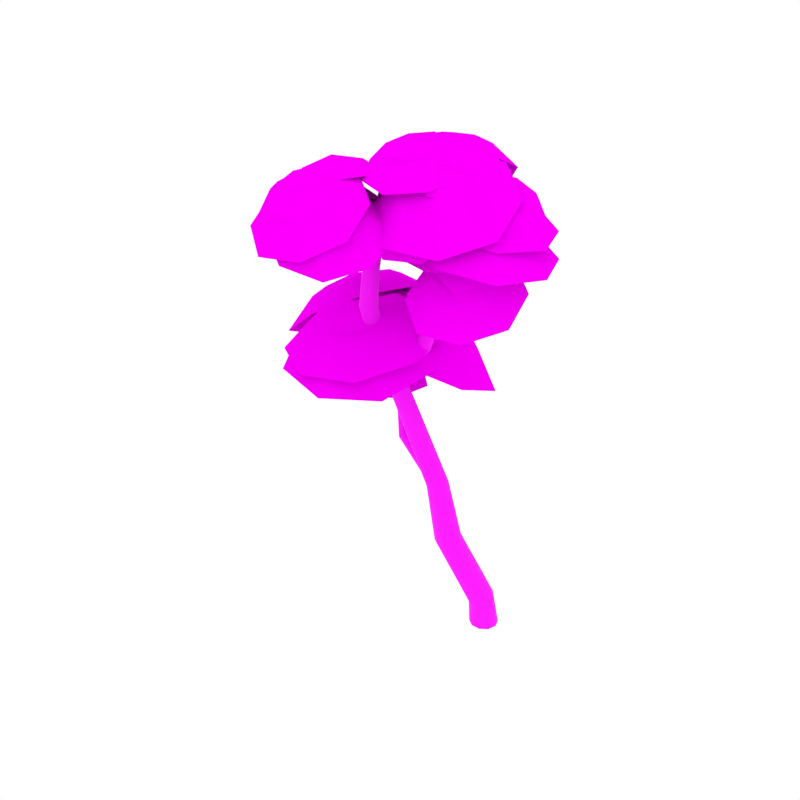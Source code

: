 # Source: Birch_9.blend  (saved by Blender 2.79.0; exported with 4.5.12 LTS)
import bpy
from mathutils import Matrix  # noqa: F401  (used for matrix-valued properties, if any)

bpy.ops.wm.read_factory_settings(use_empty=True)
scene = bpy.context.scene
scene.name = 'Scene'

# ---- collections
col_collection_1 = bpy.data.collections.new('Collection 1'); scene.collection.children.link(col_collection_1)

# ---- images (referenced by path relative to the original .blend; pixels are not part of the script)
import os
ASSET_DIR = os.environ.get("B2B_ASSET_DIR", "")  # directory of the original .blend (textures are referenced by path, not embedded)
HERE = os.path.dirname(os.path.abspath(__file__))  # packed textures are extracted next to this script under _unpacked/

def load_image(name, relpath, width, height, colorspace="sRGB"):
    """Load a texture the original file referenced (path relative to the .blend, or extracted next to this script)."""
    p = next((c for c in (os.path.join(HERE, relpath), os.path.join(ASSET_DIR, relpath)) if relpath and os.path.exists(c)), "")
    if p:
        img = bpy.data.images.load(p, check_existing=True)
        img.name = name
    else:  # same state as the original file: an image datablock whose file is absent (Cycles renders it pink)
        img = bpy.data.images.new(name, width, height)
        img.source = "FILE"
        img.filepath = "//" + (relpath or name)
    img.colorspace_settings.name = colorspace
    return img
img_bark2_png = load_image('Bark2.png', 'Bark2.png', 1024, 1024, 'sRGB')
img_birchyellow_png = load_image('birchYellow.png', 'birchYellow.png', 1024, 1024, 'sRGB')

# ---- materials (node trees are filled in below, after node groups)
mat_birch_bark = bpy.data.materials.new('Birch_Bark')
mat_birch_bark.alpha_threshold = 0.0
mat_birch_bark.roughness = 0.5
mat_birch_leaves = bpy.data.materials.new('Birch_Leaves')
mat_birch_leaves.alpha_threshold = 0.0
mat_birch_leaves.roughness = 0.5

# ---- node groups
ng_auto_smooth = bpy.data.node_groups.new('Auto Smooth', 'GeometryNodeTree')
_s = ng_auto_smooth.interface.new_socket(name='Geometry', in_out='OUTPUT', socket_type='NodeSocketGeometry')
_s = ng_auto_smooth.interface.new_socket(name='Geometry', in_out='INPUT', socket_type='NodeSocketGeometry')
_s = ng_auto_smooth.interface.new_socket(name='Angle', in_out='INPUT', socket_type='NodeSocketFloat')
_s.subtype = 'ANGLE'
_s.min_value = 0.0
_s.max_value = 3.142
ng_auto_smooth.is_modifier = True
_N = ng_auto_smooth.nodes; _L = ng_auto_smooth.links
n0 = _N.new('NodeGroupOutput'); n0.name = 'Group Output'; n0.location = (480, -100)
n1 = _N.new('NodeGroupInput'); n1.name = 'Group Input'; n1.location = (-420, -300)
n2 = _N.new('NodeGroupInput'); n2.name = 'Group Input.001'; n2.location = (-60, -100)
n3 = _N.new('GeometryNodeSetShadeSmooth'); n3.name = 'Set Shade Smooth'; n3.location = (120, -100)
n3.domain = 'EDGE'
n4 = _N.new('GeometryNodeSetShadeSmooth'); n4.name = 'Set Shade Smooth.001'; n4.location = (300, -100)
n5 = _N.new('GeometryNodeInputMeshEdgeAngle'); n5.name = 'Edge Angle'; n5.location = (-420, -220)
n6 = _N.new('GeometryNodeInputEdgeSmooth'); n6.name = 'Is Edge Smooth'; n6.location = (-60, -160)
n7 = _N.new('GeometryNodeInputShadeSmooth'); n7.name = 'Is Face Smooth'; n7.location = (-240, -340)
n8 = _N.new('FunctionNodeBooleanMath'); n8.name = 'Boolean Math'; n8.location = (-60, -220)
n9 = _N.new('FunctionNodeCompare'); n9.name = 'Compare'; n9.location = (-240, -180)
n9.operation = 'LESS_EQUAL'
_L.new(n5.outputs[0], n9.inputs[0])
_L.new(n4.outputs[0], n0.inputs[0])
_L.new(n1.outputs[1], n9.inputs[1])
_L.new(n9.outputs[0], n8.inputs[0])
_L.new(n7.outputs[0], n8.inputs[1])
_L.new(n2.outputs[0], n3.inputs[0])
_L.new(n6.outputs[0], n3.inputs[1])
_L.new(n3.outputs[0], n4.inputs[0])
_L.new(n8.outputs[0], n3.inputs[2])
n0.is_active_output = True

# ---- material node trees
mat_birch_bark.use_nodes = True; mat_birch_bark.node_tree.nodes.clear()
_N = mat_birch_bark.node_tree.nodes; _L = mat_birch_bark.node_tree.links
n0 = _N.new('ShaderNodeOutputMaterial'); n0.name = 'Material Output'; n0.location = (405, -465)
n1 = _N.new('ShaderNodeBsdfPrincipled'); n1.name = 'Principled BSDF'; n1.location = (115, -465)
n1.width = 150
n1.subsurface_method = 'BURLEY'
n1.inputs[2].default_value = 1.0
n1.inputs[3].default_value = 1.45
n1.inputs[9].default_value = (1.0, 1.0, 1.0)
n2 = _N.new('ShaderNodeTexImage'); n2.name = 'Image Texture.001'; n2.location = (-402, -432)
n2.width = 136
n2.image = img_bark2_png
_L.new(n1.outputs[0], n0.inputs[0])
_L.new(n2.outputs[0], n1.inputs[0])
n0.is_active_output = True
mat_birch_leaves.use_nodes = True; mat_birch_leaves.node_tree.nodes.clear()
_N = mat_birch_leaves.node_tree.nodes; _L = mat_birch_leaves.node_tree.links
n0 = _N.new('ShaderNodeOutputMaterial'); n0.name = 'Material Output'; n0.location = (324, 300)
n1 = _N.new('ShaderNodeMixShader'); n1.name = 'Mix Shader'; n1.location = (101, 336)
n2 = _N.new('ShaderNodeTexImage'); n2.name = 'Image Texture'; n2.location = (-371, 397)
n2.width = 140
n2.image = img_birchyellow_png
n3 = _N.new('ShaderNodeBsdfTransparent'); n3.name = 'Transparent BSDF'; n3.location = (-90, 145)
n4 = _N.new('ShaderNodeBsdfDiffuse'); n4.name = 'Diffuse BSDF'; n4.location = (-126, 351)
n4.inputs[1].default_value = 1.0
n5 = _N.new('ShaderNodeTexCoord'); n5.name = 'Texture Coordinate'; n5.location = (-629, 262)
_L.new(n2.outputs[0], n4.inputs[0])
_L.new(n1.outputs[0], n0.inputs[0])
_L.new(n2.outputs[1], n1.inputs[0])
_L.new(n3.outputs[0], n1.inputs[1])
_L.new(n4.outputs[0], n1.inputs[2])
_L.new(n5.outputs[2], n2.inputs[0])
n0.is_active_output = True

# ---- world
world_world = bpy.data.worlds.new('World'); scene.world = world_world
world_world.color = (1.0, 1.0, 1.0)
world_world.use_sun_shadow = False
world_world.sun_shadow_jitter_overblur = 0.0
world_world.cycles.sampling_method = 'NONE'
world_world.cycles.sample_map_resolution = 256

# ---- meshes
me_cylinder_023 = bpy.data.meshes.new('Cylinder.023')
me_cylinder_023.from_pydata([(0.06538, 0.0106, 0.0009725), (0.006744, 0.1631, -0.0007305), (0.02124, -0.1558, 0.003336), (-0.1141, -0.2579, 0.004808), (-0.2744, -0.2581, 0.004887), (-0.4047, -0.1687, 0.004368), (-0.4627, -0.01742, 0.003386), (-0.4202, 0.1438, 0.001712), (-0.289, 0.2475, -0.000119), (-0.1256, 0.2522, -0.001098), (-0.6532, -0.6, 3.001), (-0.7108, -0.4994, 3.046), (-0.6697, -0.7107, 2.946), (-0.7642, -0.7865, 2.915), (-0.8912, -0.7937, 2.916), (-1.001, -0.7351, 2.939), (-1.057, -0.6279, 2.976), (-1.03, -0.5125, 3.015), (-0.9363, -0.4417, 3.048), (-0.8166, -0.4397, 3.064), (-1.589, -1.337, 6.287), (-1.619, -1.249, 6.275), (-1.616, -1.428, 6.293), (-1.691, -1.487, 6.295), (-1.788, -1.489, 6.294), (-1.868, -1.432, 6.283), (-1.898, -1.34, 6.264), (-1.868, -1.248, 6.243), (-1.788, -1.191, 6.238), (-1.693, -1.193, 6.256), (-1.424, -1.151, 8.588), (-1.435, -1.116, 8.586), (-1.431, -1.182, 8.605), (-1.453, -1.198, 8.629), (-1.481, -1.193, 8.651), (-1.505, -1.168, 8.663), (-1.515, -1.133, 8.66), (-1.508, -1.103, 8.643), (-1.487, -1.087, 8.62), (-1.46, -1.092, 8.598), (-1.538, -1.204, 7.571), (-1.562, -1.134, 7.567), (-1.559, -1.275, 7.569), (-1.618, -1.319, 7.563), (-1.692, -1.319, 7.557), (-1.751, -1.277, 7.55), (-1.775, -1.208, 7.544), (-1.755, -1.137, 7.542), (-1.695, -1.091, 7.547), (-1.621, -1.091, 7.558), (-1.425, -1.28, 5.584), (-1.202, -1.111, 5.036), (-1.238, -1.018, 5.042), (-1.457, -1.183, 5.595), (-1.445, -1.373, 5.54), (-1.227, -1.206, 5.008), (-1.514, -1.426, 5.479), (-1.303, -1.262, 4.975), (-1.607, -1.418, 5.427), (-1.397, -1.261, 4.949), (-1.685, -1.35, 5.401), (-1.476, -1.205, 4.935), (-1.719, -1.25, 5.411), (-1.512, -1.113, 4.937), (-1.693, -1.153, 5.45), (-1.49, -1.017, 4.954), (-1.62, -1.1, 5.511), (-1.415, -0.9572, 4.99), (-1.53, -1.115, 5.569), (-1.318, -0.959, 5.026), (-0.464, -0.08684, 0.5109), (-0.4407, 0.05184, 0.5786), (-0.1112, -0.3, 0.5296), (-0.2609, -0.2993, 0.4833), (-0.06048, 0.05021, 0.72), (0.01374, -0.07805, 0.6807), (-0.3339, 0.1342, 0.6555), (-0.3931, -0.2201, 0.4761), (-0.001327, -0.2144, 0.6055), (-0.1905, 0.1303, 0.7105), (-0.958, -0.4918, 1.86), (-0.6056, -0.6935, 1.817), (-0.535, -0.3369, 1.962), (-0.926, -0.35, 1.905), (-0.7595, -0.6996, 1.807), (-0.4666, -0.4638, 1.918), (-0.8112, -0.2628, 1.949), (-0.8919, -0.6247, 1.823), (-0.4894, -0.6019, 1.858), (-0.664, -0.2611, 1.974), (-1.542, -1.092, 5.225), (-1.552, -1.164, 5.26), (-1.508, -1.052, 5.162), (-1.459, -1.061, 5.094), (-1.416, -1.117, 5.048), (-1.395, -1.198, 5.043), (-1.405, -1.273, 5.078), (-1.446, -1.315, 5.141), (-1.496, -1.303, 5.209), (-1.535, -1.244, 5.256), (-1.028, -0.8858, 5.719), (-1.044, -0.9603, 5.74), (-0.9745, -0.8374, 5.683), (-0.9002, -0.8343, 5.649), (-0.8341, -0.8791, 5.631), (-0.8028, -0.9547, 5.633), (-0.8182, -1.032, 5.655), (-0.8762, -1.082, 5.686), (-0.9533, -1.084, 5.719), (-1.016, -1.035, 5.741), (-0.9404, -0.7376, 6.308), (-0.9526, -0.8065, 6.316), (-0.8897, -0.6872, 6.305), (-0.8182, -0.6751, 6.31), (-0.7537, -0.7072, 6.321), (-0.7215, -0.7713, 6.334), (-0.7335, -0.8425, 6.342), (-0.7855, -0.8948, 6.34), (-0.859, -0.9055, 6.333), (-0.9229, -0.8698, 6.326), (-0.7382, -0.5317, 7.03), (-0.7498, -0.6008, 7.036), (-0.6881, -0.4806, 7.03), (-0.6171, -0.4676, 7.039), (-0.553, -0.4989, 7.054), (-0.5206, -0.5626, 7.067), (-0.5321, -0.6341, 7.074), (-0.5832, -0.687, 7.069), (-0.656, -0.6987, 7.058), (-0.7199, -0.6638, 7.047), (-0.3629, -0.2948, 7.846), (-0.3687, -0.3421, 7.87), (-0.3433, -0.2695, 7.802), (-0.3154, -0.2765, 7.755), (-0.2897, -0.3141, 7.724), (-0.2774, -0.3677, 7.72), (-0.2832, -0.4168, 7.744), (-0.307, -0.4432, 7.787), (-0.3367, -0.4347, 7.835), (-0.3587, -0.3946, 7.867), (-0.0101, -0.1514, 8.257), (-0.01326, -0.1909, 8.279), (0.001205, -0.1313, 8.217), (0.0181, -0.139, 8.174), (0.03419, -0.1723, 8.145), (0.04231, -0.2183, 8.141), (0.03919, -0.2593, 8.163), (0.02426, -0.2802, 8.203), (0.005975, -0.2711, 8.247), (-0.006929, -0.2359, 8.276), (-0.067, -0.5341, 7.221), (-0.06998, -0.5768, 7.206), (-0.07393, -0.5062, 7.256), (-0.08721, -0.5046, 7.301), (-0.1016, -0.5308, 7.338), (-0.1123, -0.5745, 7.351), (-0.1155, -0.6187, 7.336), (-0.1115, -0.6467, 7.297), (-0.09861, -0.6469, 7.251), (-0.08123, -0.6194, 7.217), (0.2371, -0.5556, 7.33), (0.2419, -0.5986, 7.317), (0.2129, -0.5267, 7.355), (0.1785, -0.5237, 7.387), (0.1474, -0.5486, 7.411), (0.1313, -0.5917, 7.418), (0.1359, -0.6362, 7.405), (0.1588, -0.6653, 7.376), (0.1936, -0.667, 7.344), (0.2263, -0.6407, 7.322), (0.6526, -0.5909, 7.552), (0.6583, -0.6275, 7.543), (0.6287, -0.5661, 7.57), (0.5956, -0.5633, 7.592), (0.5661, -0.5843, 7.608), (0.5516, -0.6208, 7.612), (0.5573, -0.6588, 7.603), (0.5805, -0.6838, 7.582), (0.6142, -0.6855, 7.559), (0.6445, -0.6633, 7.546), (-0.5352, -0.5007, 7.169), (-0.5438, -0.5429, 7.155), (-0.5278, -0.4737, 7.206), (-0.5233, -0.4735, 7.252), (-0.5232, -0.5007, 7.29), (-0.5285, -0.5448, 7.305), (-0.5374, -0.5886, 7.291), (-0.5483, -0.6155, 7.254), (-0.5537, -0.6144, 7.206), (-0.5503, -0.5859, 7.169), (-0.07393, -0.5062, 7.256), (0.2129, -0.5267, 7.355), (0.6287, -0.5661, 7.57), (-0.5278, -0.4737, 7.206), (-0.4648, -0.6826, 6.441), (-0.4737, -0.6547, 6.447), (-0.462, -0.711, 6.451), (-0.4657, -0.729, 6.476), (-0.4746, -0.7289, 6.506), (-0.4857, -0.711, 6.529), (-0.495, -0.6822, 6.536), (-0.4999, -0.6535, 6.524), (-0.4964, -0.6359, 6.498), (-0.4852, -0.6368, 6.469), (-0.2612, -0.6576, 6.503), (-0.2649, -0.629, 6.511), (-0.2704, -0.6861, 6.508), (-0.2889, -0.7037, 6.526), (-0.3096, -0.7031, 6.549), (-0.3247, -0.6844, 6.568), (-0.3287, -0.655, 6.576), (-0.3208, -0.6255, 6.569), (-0.302, -0.6081, 6.551), (-0.2798, -0.6102, 6.529), (0.02376, -0.6448, 6.633), (0.02179, -0.6206, 6.64), (0.01343, -0.6683, 6.635), (-0.005314, -0.6823, 6.646), (-0.02523, -0.681, 6.664), (-0.0388, -0.6647, 6.679), (-0.04099, -0.6398, 6.687), (-0.03144, -0.6152, 6.683), (-0.01233, -0.6014, 6.67), (0.008617, -0.6041, 6.654), (-0.7663, -0.7599, 6.409), (-0.7787, -0.7335, 6.417), (-0.7544, -0.7856, 6.421), (-0.7467, -0.8005, 6.447), (-0.7462, -0.7983, 6.478), (-0.7537, -0.7799, 6.502), (-0.7665, -0.7527, 6.509), (-0.7808, -0.7271, 6.498), (-0.789, -0.7128, 6.47), (-0.787, -0.7154, 6.439), (-1.616, -1.383, 6.846), (-1.592, -1.3, 6.845), (-1.619, -1.219, 6.837), (-1.688, -1.169, 6.822), (-1.685, -1.436, 6.845), (-1.773, -1.437, 6.841), (-1.844, -1.386, 6.831), (-1.872, -1.304, 6.819), (-1.846, -1.22, 6.807), (-1.774, -1.167, 6.808), (-2.054, -1.319, 7.57), (-2.038, -1.35, 7.578), (-2.051, -1.282, 7.573), (-2.03, -1.254, 7.587), (-2.0, -1.246, 7.608), (-1.971, -1.262, 7.626), (-1.954, -1.294, 7.635), (-1.956, -1.332, 7.629), (-1.977, -1.36, 7.614), (-2.01, -1.366, 7.595), (-2.2, -1.302, 7.785), (-2.188, -1.334, 7.798), (-2.19, -1.269, 7.774), (-2.161, -1.245, 7.77), (-2.124, -1.242, 7.776), (-2.093, -1.26, 7.788), (-2.081, -1.292, 7.802), (-2.091, -1.327, 7.811), (-2.122, -1.351, 7.814), (-2.159, -1.352, 7.81), (-2.375, -1.24, 8.116), (-2.366, -1.267, 8.129), (-2.366, -1.214, 8.103), (-2.34, -1.196, 8.095), (-2.308, -1.195, 8.097), (-2.283, -1.212, 8.106), (-2.273, -1.239, 8.119), (-2.282, -1.267, 8.131), (-2.309, -1.285, 8.138), (-2.341, -1.283, 8.138), (-1.795, -1.278, 7.296), (-1.776, -1.308, 7.301), (-1.801, -1.243, 7.306), (-1.79, -1.216, 7.331), (-1.767, -1.21, 7.36), (-1.741, -1.225, 7.382), (-1.721, -1.256, 7.388), (-1.714, -1.291, 7.376), (-1.725, -1.317, 7.349), (-1.75, -1.323, 7.322), (-1.983, -1.172, 5.837), (-1.971, -1.141, 5.825), (-1.984, -1.195, 5.866), (-1.974, -1.2, 5.901), (-1.956, -1.184, 5.93), (-1.937, -1.154, 5.94), (-1.924, -1.121, 5.928), (-1.921, -1.098, 5.898), (-1.932, -1.095, 5.861), (-1.952, -1.111, 5.834), (-2.207, -1.083, 5.93), (-2.2, -1.049, 5.92), (-2.195, -1.111, 5.95), (-2.169, -1.122, 5.974), (-2.139, -1.111, 5.993), (-2.116, -1.082, 5.998), (-2.109, -1.047, 5.988), (-2.12, -1.019, 5.965), (-2.147, -1.009, 5.94), (-2.178, -1.021, 5.924), (-2.51, -0.9571, 6.115), (-2.505, -0.9279, 6.108), (-2.497, -0.9819, 6.129), (-2.472, -0.9922, 6.145), (-2.445, -0.9835, 6.158), (-2.425, -0.9593, 6.161), (-2.42, -0.9291, 6.153), (-2.432, -0.9043, 6.137), (-2.457, -0.8947, 6.12), (-2.486, -0.9041, 6.11), (-1.637, -1.311, 5.787), (-1.621, -1.281, 5.776), (-1.649, -1.33, 5.816), (-1.651, -1.329, 5.854), (-1.644, -1.309, 5.884), (-1.629, -1.277, 5.896), (-1.612, -1.245, 5.885), (-1.598, -1.227, 5.855), (-1.595, -1.229, 5.817), (-1.605, -1.25, 5.787), (-0.9503, -0.5828, 3.326), (-0.9396, -0.6478, 3.373), (-0.9735, -0.5569, 3.251), (-1.003, -0.5816, 3.177), (-1.029, -0.6486, 3.133), (-1.038, -0.732, 3.136), (-1.027, -0.7995, 3.184), (-0.997, -0.8263, 3.259), (-0.9648, -0.799, 3.334), (-0.9455, -0.7289, 3.378), (-1.583, -0.3965, 3.664), (-1.564, -0.4645, 3.699), (-1.633, -0.3616, 3.611), (-1.697, -0.3741, 3.562), (-1.752, -0.4305, 3.537), (-1.773, -0.509, 3.545), (-1.754, -0.5795, 3.582), (-1.699, -0.6164, 3.631), (-1.632, -0.6018, 3.679), (-1.582, -0.5415, 3.707), (-1.82, -0.1901, 4.192), (-1.802, -0.2548, 4.212), (-1.874, -0.1488, 4.17), (-1.946, -0.1472, 4.158), (-2.007, -0.187, 4.161), (-2.033, -0.2531, 4.176), (-2.015, -0.3201, 4.198), (-1.958, -0.3637, 4.215), (-1.884, -0.3639, 4.225), (-1.825, -0.3201, 4.226), (-2.204, 0.07205, 4.814), (-2.186, 0.006905, 4.834), (-2.259, 0.1146, 4.796), (-2.331, 0.1177, 4.788), (-2.392, 0.07917, 4.794), (-2.419, 0.01351, 4.81), (-2.401, -0.05393, 4.831), (-2.344, -0.09878, 4.844), (-2.27, -0.1005, 4.851), (-2.21, -0.05794, 4.848), (-2.781, 0.3503, 5.488), (-2.775, 0.3079, 5.519), (-2.793, 0.3667, 5.437), (-2.808, 0.3496, 5.387), (-2.821, 0.3049, 5.357), (-2.826, 0.2499, 5.359), (-2.82, 0.2058, 5.392), (-2.804, 0.189, 5.443), (-2.787, 0.2078, 5.493), (-2.777, 0.2545, 5.522), (-3.232, 0.4893, 5.789), (-3.229, 0.4538, 5.817), (-3.236, 0.5023, 5.745), (-3.242, 0.4867, 5.701), (-3.247, 0.4479, 5.675), (-3.248, 0.4011, 5.676), (-3.246, 0.3642, 5.705), (-3.238, 0.3511, 5.75), (-3.231, 0.3682, 5.794), (-3.229, 0.4084, 5.819), (-2.896, -0.008023, 4.86), (-2.884, -0.05129, 4.853), (-2.901, 0.02495, 4.891), (-2.898, 0.03416, 4.937), (-2.889, 0.01519, 4.979), (-2.877, -0.02439, 5.001), (-2.865, -0.06914, 4.994), (-2.857, -0.102, 4.961), (-2.859, -0.11, 4.913), (-2.871, -0.08997, 4.872), (-3.212, -0.06153, 4.905), (-3.208, -0.106, 4.899), (-3.198, -0.02618, 4.931), (-3.172, -0.01408, 4.967), (-3.144, -0.03075, 5.001), (-3.125, -0.06964, 5.018), (-3.122, -0.1156, 5.012), (-3.133, -0.1513, 4.984), (-3.159, -0.1624, 4.945), (-3.189, -0.1442, 4.914), (-3.66, -0.131, 5.04), (-3.659, -0.169, 5.035), (-3.644, -0.1008, 5.058), (-3.617, -0.09032, 5.085), (-3.59, -0.1044, 5.11), (-3.572, -0.1375, 5.123), (-3.571, -0.1767, 5.119), (-3.585, -0.2074, 5.097), (-3.613, -0.2171, 5.069), (-3.642, -0.2016, 5.046), (-2.436, 0.08927, 4.902), (-2.419, 0.0474, 4.897), (-2.454, 0.1192, 4.931), (-2.469, 0.1246, 4.975), (-2.475, 0.1027, 5.017), (-2.468, 0.06219, 5.039), (-2.451, 0.01887, 5.034), (-2.428, -0.0106, 5.004), (-2.412, -0.01471, 4.959), (-2.411, 0.007984, 4.918), (-2.901, 0.02495, 4.891), (-3.198, -0.02618, 4.931), (-3.644, -0.1008, 5.058), (-2.454, 0.1192, 4.931), (-2.316, -0.1916, 4.212), (-2.312, -0.1621, 4.216), (-2.318, -0.2186, 4.227), (-2.318, -0.2324, 4.254), (-2.316, -0.2273, 4.285), (-2.313, -0.2051, 4.306), (-2.309, -0.1747, 4.311), (-2.305, -0.1473, 4.296), (-2.304, -0.1339, 4.267), (-2.308, -0.1401, 4.236), (-2.53, -0.1901, 4.227), (-2.532, -0.1606, 4.23), (-2.519, -0.216, 4.238), (-2.503, -0.2283, 4.261), (-2.488, -0.2217, 4.288), (-2.48, -0.1986, 4.306), (-2.482, -0.1681, 4.311), (-2.492, -0.1413, 4.298), (-2.508, -0.1294, 4.273), (-2.524, -0.1376, 4.248), (-2.837, -0.2045, 4.29), (-2.839, -0.1795, 4.294), (-2.824, -0.2257, 4.298), (-2.807, -0.2351, 4.316), (-2.792, -0.2286, 4.336), (-2.784, -0.2087, 4.351), (-2.787, -0.1829, 4.355), (-2.798, -0.1608, 4.346), (-2.815, -0.1517, 4.327), (-2.832, -0.1596, 4.308), (-2.008, -0.2256, 4.257), (-2.001, -0.1969, 4.262), (-2.019, -0.2512, 4.269), (-2.031, -0.2637, 4.295), (-2.039, -0.2576, 4.325), (-2.039, -0.2355, 4.346), (-2.032, -0.2059, 4.352), (-2.018, -0.1802, 4.34), (-2.006, -0.1683, 4.313), (-2.001, -0.1751, 4.283), (-1.622, -1.197, 8.102), (-0.9142, 0.7368, 7.871), (-2.097, 0.004554, 7.411), (-0.4394, -0.4651, 8.563), (-2.129, -0.7629, 7.652), (-0.9229, -1.105, 8.489), (-1.614, 0.644, 7.484), (-0.4077, 0.3024, 8.322), (-1.535, -0.0794, 8.432), (-1.662, -0.6977, 8.363), (-1.244, 0.446, 8.227), (-1.943, 0.01301, 7.955), (-0.9629, -0.2647, 8.636), (-1.962, -0.4408, 8.097), (-1.249, -0.6429, 8.592), (-1.657, 0.3911, 7.998), (-0.9442, 0.1891, 8.493), (-0.3098, -1.649, 8.476), (-1.611, -0.5371, 8.75), (-0.07058, -1.04, 8.634), (-1.017, -0.231, 8.833), (-0.9037, -1.955, 8.393), (-1.85, -1.146, 8.592), (-0.9641, -1.205, 9.051), (-0.6243, -0.7987, 9.014), (-1.302, -1.543, 8.819), (-0.5782, -1.5, 8.836), (-1.348, -0.8419, 8.997), (-0.4368, -1.139, 8.929), (-0.9965, -0.6609, 9.047), (-0.9294, -1.681, 8.786), (-1.489, -1.202, 8.904), (-0.6224, -0.1707, 8.968), (-0.8841, 0.5756, 8.534), (-1.456, -0.5074, 8.892), (-1.718, 0.2389, 8.458), (-0.9902, -0.4789, 9.012), (-1.35, 0.5471, 8.414), (-0.597, 0.2655, 8.765), (-1.743, -0.1973, 8.661), (-1.212, 0.1049, 8.86), (-0.1493, -0.4716, 8.814), (-0.5919, 0.7905, 8.08), (-1.559, -1.041, 8.685), (-2.002, 0.2211, 7.951), (-0.7713, -0.9927, 8.887), (-1.38, 0.7423, 7.877), (-0.1065, 0.2661, 8.471), (-2.045, -0.5166, 8.294), (0.2542, -1.396, 8.346), (-0.2156, -0.6483, 8.788), (-0.607, -1.861, 8.218), (-1.077, -1.114, 8.66), (-0.08837, -1.769, 8.199), (-0.7342, -0.7411, 8.807), (0.1806, -0.9348, 8.591), (-1.003, -1.575, 8.415), (-0.3904, -1.338, 8.666), (0.6672, -1.306, 7.87), (-0.1273, -0.04167, 8.618), (-0.7891, -2.093, 7.654), (-1.584, -0.8292, 8.402), (0.08789, -1.936, 7.622), (-1.004, -0.1986, 8.65), (0.5428, -0.5262, 8.285), (-1.459, -1.609, 7.987), (-0.3157, -1.072, 8.456), (-1.067, -0.9164, 8.539), (-0.4693, -1.73, 8.002), (-1.22, -1.574, 8.084), (-0.2517, -1.431, 8.214), (-1.284, -1.216, 8.327), (-0.6625, -0.8711, 8.583), (-0.8736, -1.776, 7.958), (-0.7753, -1.391, 8.419), (0.01318, -0.7462, 8.251), (-1.257, -0.4825, 8.39), (-0.2466, -1.859, 7.483), (-1.517, -1.595, 7.622), (0.1213, -1.352, 7.841), (-1.625, -0.9895, 8.032), (-0.5733, -0.4058, 8.465), (-0.9304, -1.936, 7.409), (-0.8022, -0.9515, 8.979), (-0.289, -1.362, 8.752), (-0.3742, -0.4039, 8.955), (0.1389, -0.8148, 8.729), (-0.6844, -0.6007, 9.01), (0.0211, -1.166, 8.698), (-0.6258, -1.26, 8.87), (-0.03746, -0.5067, 8.838), (-0.2957, -0.9059, 8.977), (-1.208, -0.9475, 8.79), (-0.3405, -1.642, 8.406), (-0.4846, -0.02139, 8.75), (0.3833, -0.7162, 8.366), (-1.009, -0.3542, 8.842), (0.184, -1.309, 8.314), (-0.91, -1.468, 8.606), (0.08498, -0.1953, 8.55), (-1.533, -1.722, 8.447), (-0.3877, -0.464, 8.779), (0.5699, -1.207, 7.777), (0.5572, -0.221, 7.737), (-0.4055, -1.214, 7.929), (-0.4182, -0.2274, 7.89), (0.08454, -1.395, 7.861), (0.06712, -0.0394, 7.806), (0.7463, -0.713, 7.728), (-0.5946, -0.7218, 7.938), (0.1043, -0.7098, 8.015), (0.8473, -1.563, 7.328), (0.8259, 0.1048, 7.262), (-0.8022, -1.574, 7.587), (-0.8236, 0.09401, 7.52), (0.02661, -1.881, 7.47), (-0.00284, 0.412, 7.378), (1.146, -0.7272, 7.247), (-1.122, -0.7421, 7.601), (0.2191, -0.6491, 7.694), (-0.3644, -0.1445, 7.68), (-0.2888, -1.285, 7.677), (-0.8722, -0.7807, 7.663), (0.07447, -1.062, 7.688), (-0.7276, -0.368, 7.669), (0.02248, -0.2776, 7.69), (-0.6756, -1.152, 7.666), (-0.3208, -0.6899, 7.84), (0.5832, -0.66, 7.342), (-0.4035, 0.1935, 7.318), (-0.2756, -1.736, 7.313), (-1.262, -0.8825, 7.289), (0.3387, -1.358, 7.332), (-1.018, -0.1846, 7.299), (0.2508, -0.03166, 7.336), (-0.9298, -1.511, 7.295), (-2.709, 0.6268, 6.047), (-3.677, 0.4754, 5.445), (-2.717, -0.4855, 6.34), (-3.686, -0.6369, 5.738), (-2.531, 0.099, 6.306), (-3.863, -0.1091, 5.479), (-3.191, 0.7595, 5.691), (-3.203, -0.7696, 6.094), (-3.313, 0.04189, 6.067), (-2.111, 0.9579, 5.76), (-3.748, 0.7019, 4.743), (-2.125, -0.9231, 6.256), (-3.763, -1.179, 5.238), (-1.811, 0.0654, 6.199), (-4.062, -0.2865, 4.8), (-2.927, 1.182, 5.158), (-2.946, -1.404, 5.84), (-1.247, 0.8106, 5.146), (-2.377, 0.4416, 5.559), (-0.7547, -0.2882, 5.512), (-1.885, -0.6571, 5.925), (-0.7893, 0.3304, 5.251), (-2.343, -0.1769, 5.82), (-1.905, 0.832, 5.284), (-1.227, -0.6785, 5.787), (-1.519, 0.1684, 5.747), (-1.134, 1.112, 4.401), (-3.045, 0.4877, 5.1), (-0.3004, -0.7464, 5.02), (-2.211, -1.37, 5.72), (-0.359, 0.2996, 4.58), (-2.986, -0.5583, 5.541), (-2.245, 1.148, 4.635), (-1.1, -1.407, 5.486), (-1.478, -0.6391, 5.967), (-2.626, -0.778, 6.005), (-1.354, -1.75, 5.668), (-2.502, -1.889, 5.706), (-1.201, -1.168, 5.81), (-2.779, -1.359, 5.863), (-2.075, -0.5005, 6.042), (-1.904, -2.027, 5.631), (-1.976, -1.319, 6.045), (-1.155, -0.08428, 5.588), (-3.096, -0.3192, 5.653), (-0.9444, -1.962, 5.082), (-2.886, -2.197, 5.147), (-0.6859, -0.9794, 5.323), (-3.355, -1.302, 5.412), (-2.165, 0.1502, 5.715), (-1.876, -2.432, 5.019), (-1.418, -0.7379, 6.149), (-2.552, -0.5115, 6.099), (-1.632, -1.854, 5.93), (-2.765, -1.628, 5.88), (-1.313, -1.338, 6.049), (-2.871, -1.027, 5.98), (-1.945, -0.4156, 6.165), (-2.238, -1.95, 5.864), (-2.109, -1.221, 6.226), (-0.9149, -0.3445, 5.765), (-2.832, 0.03835, 5.68), (-1.275, -2.232, 5.395), (-3.192, -1.849, 5.311), (-0.736, -1.36, 5.596), (-3.371, -0.8336, 5.48), (-1.806, 0.2006, 5.792), (-2.301, -2.394, 5.284), (-2.246, 0.09697, 4.832), (-3.124, -0.2609, 4.835), (-1.891, -0.7729, 4.957), (-2.769, -1.131, 4.96), (-1.904, -0.2709, 4.894), (-3.111, -0.7629, 4.898), (-2.752, 0.08099, 4.81), (-2.263, -1.115, 4.982), (-2.516, -0.495, 5.071), (-2.047, 0.4721, 4.393), (-3.532, -0.1332, 4.399), (-1.447, -0.9989, 4.604), (-2.931, -1.604, 4.61), (-1.469, -0.15, 4.497), (-3.509, -0.9821, 4.505), (-2.902, 0.4451, 4.356), (-2.076, -1.577, 4.647), (-1.437, -1.416, 8.036), (-1.83, -3.169, 7.451), (-0.7391, -2.397, 7.457), (-2.527, -2.187, 8.03), (-0.8398, -1.731, 7.748), (-2.141, -1.578, 8.164), (-1.126, -3.006, 7.323), (-2.427, -2.854, 7.739), (-1.511, -2.468, 8.188), (-1.433, -1.896, 8.224), (-1.665, -2.932, 7.878), (-1.02, -2.476, 7.882), (-2.078, -2.352, 8.22), (-1.08, -2.082, 8.054), (-1.849, -1.992, 8.3), (-1.249, -2.836, 7.802), (-2.018, -2.746, 8.049), (-2.712, -1.114, 8.034), (-1.57, -2.088, 8.527), (-2.913, -1.694, 8.044), (-2.082, -2.403, 8.402), (-2.2, -0.7999, 8.158), (-1.369, -1.508, 8.517), (-2.266, -1.551, 8.67), (-2.518, -1.93, 8.504), (-1.938, -1.203, 8.597), (-2.566, -1.279, 8.404), (-1.89, -1.855, 8.696), (-2.684, -1.622, 8.41), (-2.193, -2.041, 8.622), (-2.263, -1.093, 8.478), (-1.771, -1.512, 8.69), (-2.456, -2.492, 8.403), (-2.05, -3.102, 8.029), (-1.74, -2.139, 8.604), (-1.334, -2.75, 8.23), (-2.174, -2.201, 8.573), (-1.616, -3.04, 8.06), (-2.387, -2.863, 8.178), (-1.403, -2.378, 8.455), (-1.893, -2.7, 8.448), (-2.848, -2.225, 8.166), (-2.161, -3.257, 7.535), (-1.638, -1.628, 8.506), (-0.9516, -2.661, 7.875), (-2.371, -1.733, 8.454), (-1.428, -3.152, 7.587), (-2.731, -2.853, 7.787), (-1.068, -2.033, 8.254), (-3.144, -1.355, 7.738), (-2.797, -2.059, 8.179), (-2.401, -0.8785, 7.915), (-2.055, -1.582, 8.356), (-2.838, -0.9848, 7.744), (-2.361, -1.953, 8.35), (-3.11, -1.796, 7.925), (-2.089, -1.141, 8.168), (-2.669, -1.414, 8.19), (-3.365, -1.4, 7.204), (-2.778, -2.591, 7.949), (-2.109, -0.5946, 7.503), (-1.522, -1.785, 8.248), (-2.847, -0.7745, 7.214), (-2.04, -2.411, 8.238), (-3.307, -2.147, 7.52), (-1.58, -1.039, 7.931), (-2.655, -1.633, 7.962), (-2.014, -1.747, 8.229), (-2.451, -0.9782, 7.678), (-1.81, -1.093, 7.944), (-2.673, -1.284, 7.77), (-1.792, -1.441, 8.137), (-2.373, -1.813, 8.149), (-2.093, -0.9128, 7.758), (-2.272, -1.318, 8.09), (-2.857, -1.919, 7.662), (-1.774, -2.112, 8.113), (-2.513, -0.812, 7.18), (-1.429, -1.006, 7.631), (-2.888, -1.329, 7.337), (-1.398, -1.595, 7.956), (-2.38, -2.223, 7.977), (-1.907, -0.7014, 7.316), (-2.366, -1.78, 8.538), (-2.782, -1.407, 8.238), (-2.686, -2.292, 8.344), (-3.102, -1.919, 8.045), (-2.448, -2.106, 8.497), (-3.02, -1.593, 8.085), (-2.514, -1.497, 8.424), (-2.954, -2.201, 8.158), (-2.801, -1.845, 8.389), (-1.963, -1.742, 8.488), (-2.666, -1.111, 7.981), (-2.503, -2.608, 8.161), (-3.206, -1.977, 7.654), (-2.101, -2.293, 8.42), (-3.068, -1.426, 7.723), (-2.213, -1.264, 8.296), (-2.956, -2.455, 7.846), (-1.651, -0.9866, 8.359), (-2.631, -2.216, 8.202), (0.6264, -0.9248, 7.938), (-0.686, -0.1755, 7.818), (0.7235, -0.3536, 7.833), (-0.2312, 0.1914, 7.746), (0.1716, -1.292, 8.011), (-0.7831, -0.7467, 7.923), (-0.02505, -0.4794, 8.268), (0.1978, -0.1199, 8.076), (-0.2508, -0.8825, 8.22), (0.3615, -0.7227, 8.183), (-0.4145, -0.2797, 8.112), (0.4189, -0.385, 8.121), (-0.1456, -0.06268, 8.069), (0.09258, -0.9397, 8.226), (-0.4719, -0.6174, 8.174), (0.6921, -0.6071, 8.071), (0.1505, 0.05703, 8.176), (0.03658, -1.159, 8.178), (-0.505, -0.4946, 8.283), (0.4658, -1.007, 8.104), (-0.2788, -0.09435, 8.249), (0.5442, -0.1717, 8.103), (-0.3571, -0.93, 8.25), (0.1215, -0.5532, 8.336), (1.043, -0.6405, 7.64), (0.1271, 0.4826, 7.818), (-0.06563, -1.573, 7.821), (-0.9816, -0.4503, 7.999), (0.6603, -1.317, 7.697), (-0.5989, 0.2266, 7.942), (0.7928, 0.09583, 7.695), (-0.7313, -1.187, 7.944), (-0.3056, -0.207, 8.465), (0.2103, -0.524, 8.408), (-0.03149, 0.2818, 8.229), (0.4844, -0.03514, 8.172), (-0.2652, 0.09677, 8.358), (0.444, -0.3389, 8.279), (-0.09898, -0.4571, 8.481), (0.2778, 0.2149, 8.156), (0.121, -0.08846, 8.423), (-0.6496, -0.3397, 8.333), (0.2228, -0.8757, 8.236), (-0.1861, 0.4869, 7.933), (0.6863, -0.04906, 7.836), (-0.5813, 0.174, 8.151), (0.6181, -0.5628, 8.018), (-0.3002, -0.7626, 8.359), (0.337, 0.3738, 7.81), (-0.4091, -1.195, 8.0), (0.3495, 0.09466, 7.756), (-3.691, 0.151, 5.123), (-3.03, -0.6173, 5.668), (-2.937, 0.981, 5.38), (-2.277, 0.2126, 5.925), (-3.437, 0.7099, 5.149), (-2.53, -0.3463, 5.898), (-3.502, -0.3887, 5.347), (-2.465, 0.7523, 5.7), (-3.089, 0.221, 5.707), (-3.942, 0.0416, 4.435), (-2.826, -1.258, 5.356), (-2.667, 1.445, 4.869), (-1.551, 0.1458, 5.79), (-3.514, 0.9868, 4.479), (-1.979, -0.7995, 5.746), (-3.623, -0.8711, 4.814), (-1.87, 1.058, 5.411), (-1.058, -1.086, 6.716), (-0.4739, 0.51, 6.526), (-1.45, -0.09422, 6.146), (-0.08218, -0.4818, 7.096), (-1.476, -0.7275, 6.345), (-0.4812, -1.009, 7.036), (-1.051, 0.4334, 6.206), (-0.05607, 0.1515, 6.898), (-0.9864, -0.1635, 6.989), (-1.091, -0.6737, 6.932), (-0.7458, 0.27, 6.82), (-1.323, -0.08724, 6.595), (-0.5141, -0.3164, 7.157), (-1.338, -0.4617, 6.712), (-0.7501, -0.6284, 7.121), (-1.087, 0.2248, 6.63), (-0.4987, 0.05806, 7.039), (-0.2332, -0.2388, 7.431), (-0.4491, 0.3769, 7.073), (-0.9211, -0.5166, 7.368), (-1.137, 0.09914, 7.01), (-0.5367, -0.4931, 7.467), (-0.8335, 0.3534, 6.974), (-0.2123, 0.1211, 7.264), (-1.158, -0.2608, 7.177), (-0.7198, -0.01138, 7.342), (0.1571, -0.4871, 7.304), (-0.208, 0.5543, 6.698), (-1.006, -0.9569, 7.198), (-1.371, 0.08449, 6.592), (-0.3561, -0.9171, 7.365), (-0.8581, 0.5145, 6.531), (0.1925, 0.1216, 7.021), (-1.407, -0.5242, 6.875), (0.4901, -1.25, 6.918), (0.1024, -0.6329, 7.282), (-0.2205, -1.634, 6.812), (-0.6081, -1.017, 7.177), (0.2074, -1.557, 6.797), (-0.3255, -0.7095, 7.298), (0.4294, -0.8693, 7.12), (-0.5474, -1.398, 6.975), (-0.0418, -1.202, 7.182), (0.8309, -1.175, 6.525), (0.1753, -0.1324, 7.142), (-0.3708, -1.825, 6.347), (-1.026, -0.7821, 6.964), (0.3529, -1.696, 6.321), (-0.5483, -0.2618, 7.168), (0.7282, -0.5321, 6.867), (-0.9237, -1.425, 6.622), (-0.3816, -0.8831, 7.44), (0.04186, -1.222, 7.253), (-0.02844, -0.4312, 7.421), (0.395, -0.7703, 7.234), (-0.2843, -0.5936, 7.466), (0.2978, -1.06, 7.208), (-0.236, -1.137, 7.35), (0.2494, -0.5161, 7.323), (0.03639, -0.8455, 7.438), (-0.7167, -0.8797, 7.284), (-0.000582, -1.453, 6.967), (-0.1195, -0.1156, 7.251), (0.5966, -0.6889, 6.934), (-0.5522, -0.3903, 7.327), (0.4322, -1.178, 6.892), (-0.4705, -1.31, 7.132), (0.3505, -0.2591, 7.087)], [], [(83, 80, 16, 17), (60, 58, 24, 25), (84, 81, 13, 14), (85, 82, 11, 10), (86, 83, 17, 18), (87, 84, 14, 15), (88, 85, 10, 12), (89, 86, 18, 19), (80, 87, 15, 16), (81, 88, 12, 13), (82, 89, 19, 11), (12, 10, 51, 55), (54, 50, 20, 22), (68, 66, 28, 29), (62, 60, 25, 26), (53, 68, 29, 21), (64, 62, 26, 27), (58, 56, 23, 24), (56, 54, 22, 23), (66, 64, 27, 28), (47, 46, 36, 37), (18, 17, 65, 67), (15, 14, 59, 61), (50, 53, 21, 20), (19, 18, 67, 69), (16, 15, 61, 63), (13, 12, 55, 57), (11, 19, 69, 52), (17, 16, 63, 65), (14, 13, 57, 59), (235, 236, 41, 40), (48, 47, 37, 38), (45, 44, 34, 35), (44, 43, 33, 34), (49, 48, 38, 39), (46, 45, 35, 36), (43, 42, 32, 33), (41, 49, 39, 31), (30, 31, 39, 38, 37, 36, 35, 34, 33, 32), (237, 243, 48, 49), (241, 240, 45, 46), (238, 234, 42, 43), (236, 237, 49, 41), (242, 241, 46, 47), (239, 238, 43, 44), (234, 235, 40, 42), (243, 242, 47, 48), (240, 239, 44, 45), (42, 40, 30, 32), (51, 52, 53, 50), (55, 51, 50, 54), (57, 55, 54, 56), (59, 57, 56, 58), (61, 59, 58, 60), (63, 61, 60, 62), (65, 63, 62, 64), (67, 65, 64, 66), (69, 67, 66, 68), (52, 69, 68, 53), (10, 11, 52, 51), (1, 9, 79, 74), (3, 2, 78, 72), (6, 5, 77, 70), (9, 8, 76, 79), (2, 0, 75, 78), (5, 4, 73, 77), (8, 7, 71, 76), (0, 1, 74, 75), (4, 3, 72, 73), (7, 6, 70, 71), (74, 79, 89, 82), (72, 78, 88, 81), (70, 77, 87, 80), (79, 76, 86, 89), (78, 75, 85, 88), (77, 73, 84, 87), (76, 71, 83, 86), (75, 74, 82, 85), (73, 72, 81, 84), (71, 70, 80, 83), (94, 93, 103, 104), (90, 91, 101, 100), (98, 97, 107, 108), (95, 94, 104, 105), (92, 90, 100, 102), (99, 98, 108, 109), (96, 95, 105, 106), (93, 92, 102, 103), (91, 99, 109, 101), (97, 96, 106, 107), (100, 101, 111, 110), (108, 107, 117, 118), (105, 104, 114, 115), (102, 100, 110, 112), (109, 108, 118, 119), (106, 105, 115, 116), (103, 102, 112, 113), (101, 109, 119, 111), (107, 106, 116, 117), (104, 103, 113, 114), (118, 117, 127, 128), (115, 114, 124, 125), (112, 110, 120, 122), (119, 118, 128, 129), (116, 115, 125, 126), (113, 112, 122, 123), (111, 119, 129, 121), (117, 116, 126, 127), (114, 113, 123, 124), (110, 111, 121, 120), (125, 124, 134, 135), (122, 120, 130, 132), (129, 128, 138, 139), (126, 125, 135, 136), (123, 122, 132, 133), (121, 129, 139, 131), (127, 126, 136, 137), (124, 123, 133, 134), (120, 121, 131, 130), (128, 127, 137, 138), (132, 130, 140, 142), (139, 138, 148, 149), (136, 135, 145, 146), (133, 132, 142, 143), (131, 139, 149, 141), (137, 136, 146, 147), (134, 133, 143, 144), (130, 131, 141, 140), (138, 137, 147, 148), (135, 134, 144, 145), (155, 165, 164, 154), (152, 162, 160, 150), (159, 169, 168, 158), (156, 166, 165, 155), (153, 163, 162, 152), (151, 161, 169, 159), (157, 167, 166, 156), (154, 164, 163, 153), (150, 160, 161, 151), (158, 168, 167, 157), (162, 172, 170, 160), (169, 179, 178, 168), (166, 176, 175, 165), (163, 173, 172, 162), (161, 171, 179, 169), (167, 177, 176, 166), (164, 174, 173, 163), (160, 170, 171, 161), (168, 178, 177, 167), (165, 175, 174, 164), (153, 152, 182, 183), (151, 159, 189, 181), (157, 156, 186, 187), (154, 153, 183, 184), (150, 151, 181, 180), (158, 157, 187, 188), (155, 154, 184, 185), (152, 150, 180, 182), (159, 158, 188, 189), (156, 155, 185, 186), (171, 170, 172, 173, 174, 175, 176, 177, 178, 179), (141, 149, 148, 147, 146, 145, 144, 143, 142, 140), (41, 31, 30, 40), (152, 182, 193, 190), (162, 172, 192, 191), (152, 162, 191, 190), (199, 198, 208, 209), (196, 194, 204, 206), (203, 202, 212, 213), (200, 199, 209, 210), (197, 196, 206, 207), (195, 203, 213, 205), (201, 200, 210, 211), (198, 197, 207, 208), (194, 195, 205, 204), (202, 201, 211, 212), (206, 204, 214, 216), (213, 212, 222, 223), (210, 209, 219, 220), (207, 206, 216, 217), (205, 213, 223, 215), (211, 210, 220, 221), (208, 207, 217, 218), (204, 205, 215, 214), (212, 211, 221, 222), (209, 208, 218, 219), (197, 227, 226, 196), (195, 225, 233, 203), (201, 231, 230, 200), (198, 228, 227, 197), (194, 224, 225, 195), (202, 232, 231, 201), (199, 229, 228, 198), (196, 226, 224, 194), (203, 233, 232, 202), (200, 230, 229, 199), (215, 223, 222, 221, 220, 219, 218, 217, 216, 214), (25, 24, 239, 240), (28, 27, 242, 243), (22, 20, 235, 234), (24, 23, 238, 239), (27, 26, 241, 242), (21, 29, 237, 236), (23, 22, 234, 238), (26, 25, 240, 241), (29, 28, 243, 237), (20, 21, 236, 235), (249, 248, 258, 259), (246, 244, 254, 256), (253, 252, 262, 263), (250, 249, 259, 260), (247, 246, 256, 257), (245, 253, 263, 255), (251, 250, 260, 261), (248, 247, 257, 258), (244, 245, 255, 254), (252, 251, 261, 262), (256, 254, 264, 266), (263, 262, 272, 273), (260, 259, 269, 270), (257, 256, 266, 267), (255, 263, 273, 265), (261, 260, 270, 271), (258, 257, 267, 268), (254, 255, 265, 264), (262, 261, 271, 272), (259, 258, 268, 269), (247, 277, 276, 246), (245, 275, 283, 253), (251, 281, 280, 250), (248, 278, 277, 247), (244, 274, 275, 245), (252, 282, 281, 251), (249, 279, 278, 248), (246, 276, 274, 244), (253, 283, 282, 252), (250, 280, 279, 249), (265, 273, 272, 271, 270, 269, 268, 267, 266, 264), (289, 299, 298, 288), (286, 296, 294, 284), (293, 303, 302, 292), (290, 300, 299, 289), (287, 297, 296, 286), (285, 295, 303, 293), (291, 301, 300, 290), (288, 298, 297, 287), (284, 294, 295, 285), (292, 302, 301, 291), (296, 306, 304, 294), (303, 313, 312, 302), (300, 310, 309, 299), (297, 307, 306, 296), (295, 305, 313, 303), (301, 311, 310, 300), (298, 308, 307, 297), (294, 304, 305, 295), (302, 312, 311, 301), (299, 309, 308, 298), (287, 286, 316, 317), (285, 293, 323, 315), (291, 290, 320, 321), (288, 287, 317, 318), (284, 285, 315, 314), (292, 291, 321, 322), (289, 288, 318, 319), (286, 284, 314, 316), (293, 292, 322, 323), (290, 289, 319, 320), (305, 304, 306, 307, 308, 309, 310, 311, 312, 313), (328, 338, 337, 327), (324, 334, 335, 325), (332, 342, 341, 331), (329, 339, 338, 328), (326, 336, 334, 324), (333, 343, 342, 332), (330, 340, 339, 329), (327, 337, 336, 326), (325, 335, 343, 333), (331, 341, 340, 330), (334, 344, 345, 335), (342, 352, 351, 341), (339, 349, 348, 338), (336, 346, 344, 334), (343, 353, 352, 342), (340, 350, 349, 339), (337, 347, 346, 336), (335, 345, 353, 343), (341, 351, 350, 340), (338, 348, 347, 337), (352, 362, 361, 351), (349, 359, 358, 348), (346, 356, 354, 344), (353, 363, 362, 352), (350, 360, 359, 349), (347, 357, 356, 346), (345, 355, 363, 353), (351, 361, 360, 350), (348, 358, 357, 347), (344, 354, 355, 345), (359, 369, 368, 358), (356, 366, 364, 354), (363, 373, 372, 362), (360, 370, 369, 359), (357, 367, 366, 356), (355, 365, 373, 363), (361, 371, 370, 360), (358, 368, 367, 357), (354, 364, 365, 355), (362, 372, 371, 361), (366, 376, 374, 364), (373, 383, 382, 372), (370, 380, 379, 369), (367, 377, 376, 366), (365, 375, 383, 373), (371, 381, 380, 370), (368, 378, 377, 367), (364, 374, 375, 365), (372, 382, 381, 371), (369, 379, 378, 368), (389, 388, 398, 399), (386, 384, 394, 396), (393, 392, 402, 403), (390, 389, 399, 400), (387, 386, 396, 397), (385, 393, 403, 395), (391, 390, 400, 401), (388, 387, 397, 398), (384, 385, 395, 394), (392, 391, 401, 402), (396, 394, 404, 406), (403, 402, 412, 413), (400, 399, 409, 410), (397, 396, 406, 407), (395, 403, 413, 405), (401, 400, 410, 411), (398, 397, 407, 408), (394, 395, 405, 404), (402, 401, 411, 412), (399, 398, 408, 409), (387, 417, 416, 386), (385, 415, 423, 393), (391, 421, 420, 390), (388, 418, 417, 387), (384, 414, 415, 385), (392, 422, 421, 391), (389, 419, 418, 388), (386, 416, 414, 384), (393, 423, 422, 392), (390, 420, 419, 389), (405, 413, 412, 411, 410, 409, 408, 407, 406, 404), (375, 374, 376, 377, 378, 379, 380, 381, 382, 383), (386, 416, 427, 424), (396, 425, 426, 406), (386, 424, 425, 396), (433, 443, 442, 432), (430, 440, 438, 428), (437, 447, 446, 436), (434, 444, 443, 433), (431, 441, 440, 430), (429, 439, 447, 437), (435, 445, 444, 434), (432, 442, 441, 431), (428, 438, 439, 429), (436, 446, 445, 435), (440, 450, 448, 438), (447, 457, 456, 446), (444, 454, 453, 443), (441, 451, 450, 440), (439, 449, 457, 447), (445, 455, 454, 444), (442, 452, 451, 441), (438, 448, 449, 439), (446, 456, 455, 445), (443, 453, 452, 442), (431, 430, 460, 461), (429, 437, 467, 459), (435, 434, 464, 465), (432, 431, 461, 462), (428, 429, 459, 458), (436, 435, 465, 466), (433, 432, 462, 463), (430, 428, 458, 460), (437, 436, 466, 467), (434, 433, 463, 464), (449, 448, 450, 451, 452, 453, 454, 455, 456, 457), (478, 483, 479, 476), (482, 477, 468, 473), (479, 483, 474, 470), (480, 482, 473, 471), (484, 478, 476, 480), (476, 479, 481, 477), (483, 478, 469, 474), (477, 481, 472, 468), (481, 479, 470, 472), (484, 480, 471, 475), (478, 484, 475, 469), (480, 476, 477, 482), (493, 498, 494, 491), (496, 494, 485, 487), (495, 497, 488, 486), (499, 493, 491, 495), (495, 491, 492, 497), (491, 494, 496, 492), (508, 505, 503, 507), (506, 501, 505, 508), (500, 506, 508, 504), (504, 508, 507, 502), (504, 502, 511, 513), (503, 505, 514, 512), (500, 504, 513, 509), (506, 500, 509, 515), (505, 501, 510, 514), (502, 507, 516, 511), (501, 506, 515, 510), (507, 503, 512, 516), (525, 522, 520, 524), (523, 518, 522, 525), (517, 523, 525, 521), (521, 525, 524, 519), (521, 519, 528, 530), (520, 522, 531, 529), (517, 521, 530, 526), (523, 517, 526, 532), (522, 518, 527, 531), (519, 524, 533, 528), (518, 523, 532, 527), (524, 520, 529, 533), (542, 539, 537, 541), (540, 535, 539, 542), (534, 540, 542, 538), (538, 542, 541, 536), (538, 536, 545, 547), (537, 539, 548, 546), (534, 538, 547, 543), (540, 534, 543, 549), (539, 535, 544, 548), (536, 541, 550, 545), (535, 540, 549, 544), (541, 537, 546, 550), (559, 556, 554, 558), (557, 552, 556, 559), (551, 557, 559, 555), (555, 559, 558, 553), (555, 553, 562, 564), (554, 556, 565, 563), (551, 555, 564, 560), (557, 551, 560, 566), (556, 552, 561, 565), (553, 558, 567, 562), (552, 557, 566, 561), (558, 554, 563, 567), (499, 495, 486, 490), (493, 499, 490, 568), (494, 498, 489, 485), (497, 492, 569, 488), (498, 493, 568, 489), (492, 496, 487, 569), (578, 575, 573, 577), (576, 571, 575, 578), (570, 576, 578, 574), (574, 578, 577, 572), (574, 572, 581, 583), (573, 575, 584, 582), (570, 574, 583, 579), (576, 570, 579, 585), (575, 571, 580, 584), (572, 577, 586, 581), (571, 576, 585, 580), (577, 573, 582, 586), (595, 592, 590, 594), (593, 588, 592, 595), (587, 593, 595, 591), (591, 595, 594, 589), (591, 589, 598, 600), (590, 592, 601, 599), (587, 591, 600, 596), (593, 587, 596, 602), (592, 588, 597, 601), (589, 594, 603, 598), (588, 593, 602, 597), (594, 590, 599, 603), (612, 609, 607, 611), (610, 605, 609, 612), (604, 610, 612, 608), (608, 612, 611, 606), (608, 606, 615, 617), (607, 609, 618, 616), (604, 608, 617, 613), (610, 604, 613, 619), (609, 605, 614, 618), (606, 611, 620, 615), (605, 610, 619, 614), (611, 607, 616, 620), (629, 626, 624, 628), (627, 622, 626, 629), (621, 627, 629, 625), (625, 629, 628, 623), (625, 623, 632, 634), (624, 626, 635, 633), (621, 625, 634, 630), (627, 621, 630, 636), (626, 622, 631, 635), (623, 628, 637, 632), (622, 627, 636, 631), (628, 624, 633, 637), (646, 643, 641, 645), (644, 639, 643, 646), (638, 644, 646, 642), (642, 646, 645, 640), (642, 640, 649, 651), (641, 643, 652, 650), (638, 642, 651, 647), (644, 638, 647, 653), (643, 639, 648, 652), (640, 645, 654, 649), (639, 644, 653, 648), (645, 641, 650, 654), (663, 660, 658, 662), (661, 656, 660, 663), (655, 661, 663, 659), (659, 663, 662, 657), (659, 657, 666, 668), (658, 660, 669, 667), (655, 659, 668, 664), (661, 655, 664, 670), (660, 656, 665, 669), (657, 662, 671, 666), (656, 661, 670, 665), (662, 658, 667, 671), (680, 677, 675, 679), (678, 673, 677, 680), (672, 678, 680, 676), (676, 680, 679, 674), (676, 674, 683, 685), (675, 677, 686, 684), (672, 676, 685, 681), (678, 672, 681, 687), (677, 673, 682, 686), (674, 679, 688, 683), (673, 678, 687, 682), (679, 675, 684, 688), (699, 704, 700, 697), (703, 698, 689, 694), (700, 704, 695, 691), (701, 703, 694, 692), (705, 699, 697, 701), (697, 700, 702, 698), (704, 699, 690, 695), (698, 702, 693, 689), (702, 700, 691, 693), (705, 701, 692, 696), (699, 705, 696, 690), (701, 697, 698, 703), (714, 719, 715, 712), (717, 715, 706, 708), (716, 718, 709, 707), (720, 714, 712, 716), (716, 712, 713, 718), (712, 715, 717, 713), (729, 726, 724, 728), (727, 722, 726, 729), (721, 727, 729, 725), (725, 729, 728, 723), (725, 723, 732, 734), (724, 726, 735, 733), (721, 725, 734, 730), (727, 721, 730, 736), (726, 722, 731, 735), (723, 728, 737, 732), (722, 727, 736, 731), (728, 724, 733, 737), (746, 743, 741, 745), (744, 739, 743, 746), (738, 744, 746, 742), (742, 746, 745, 740), (742, 740, 749, 751), (741, 743, 752, 750), (738, 742, 751, 747), (744, 738, 747, 753), (743, 739, 748, 752), (740, 745, 754, 749), (739, 744, 753, 748), (745, 741, 750, 754), (763, 760, 758, 762), (761, 756, 760, 763), (755, 761, 763, 759), (759, 763, 762, 757), (759, 757, 766, 768), (758, 760, 769, 767), (755, 759, 768, 764), (761, 755, 764, 770), (760, 756, 765, 769), (757, 762, 771, 766), (756, 761, 770, 765), (762, 758, 767, 771), (780, 777, 775, 779), (778, 773, 777, 780), (772, 778, 780, 776), (776, 780, 779, 774), (776, 774, 783, 785), (775, 777, 786, 784), (772, 776, 785, 781), (778, 772, 781, 787), (777, 773, 782, 786), (774, 779, 788, 783), (773, 778, 787, 782), (779, 775, 784, 788), (720, 716, 707, 711), (714, 720, 711, 789), (715, 719, 710, 706), (718, 713, 790, 709), (719, 714, 789, 710), (713, 717, 708, 790), (799, 804, 800, 797), (802, 800, 791, 793), (801, 803, 794, 792), (805, 799, 797, 801), (801, 797, 798, 803), (797, 800, 802, 798), (814, 811, 809, 813), (812, 807, 811, 814), (806, 812, 814, 810), (810, 814, 813, 808), (810, 808, 817, 819), (809, 811, 820, 818), (806, 810, 819, 815), (812, 806, 815, 821), (811, 807, 816, 820), (808, 813, 822, 817), (807, 812, 821, 816), (813, 809, 818, 822), (831, 828, 826, 830), (829, 824, 828, 831), (823, 829, 831, 827), (827, 831, 830, 825), (827, 825, 834, 836), (826, 828, 837, 835), (823, 827, 836, 832), (829, 823, 832, 838), (828, 824, 833, 837), (825, 830, 839, 834), (824, 829, 838, 833), (830, 826, 835, 839), (805, 801, 792, 796), (799, 805, 796, 840), (800, 804, 795, 791), (803, 798, 841, 794), (804, 799, 840, 795), (798, 802, 793, 841), (850, 847, 845, 849), (848, 843, 847, 850), (842, 848, 850, 846), (846, 850, 849, 844), (846, 844, 853, 855), (845, 847, 856, 854), (842, 846, 855, 851), (848, 842, 851, 857), (847, 843, 852, 856), (844, 849, 858, 853), (843, 848, 857, 852), (849, 845, 854, 858), (869, 874, 870, 867), (873, 868, 859, 864), (870, 874, 865, 861), (871, 873, 864, 862), (875, 869, 867, 871), (867, 870, 872, 868), (874, 869, 860, 865), (868, 872, 863, 859), (872, 870, 861, 863), (875, 871, 862, 866), (869, 875, 866, 860), (871, 867, 868, 873), (884, 881, 879, 883), (882, 877, 881, 884), (876, 882, 884, 880), (880, 884, 883, 878), (880, 878, 887, 889), (879, 881, 890, 888), (876, 880, 889, 885), (882, 876, 885, 891), (881, 877, 886, 890), (878, 883, 892, 887), (877, 882, 891, 886), (883, 879, 888, 892), (901, 898, 896, 900), (899, 894, 898, 901), (893, 899, 901, 897), (897, 901, 900, 895), (897, 895, 904, 906), (896, 898, 907, 905), (893, 897, 906, 902), (899, 893, 902, 908), (898, 894, 903, 907), (895, 900, 909, 904), (894, 899, 908, 903), (900, 896, 905, 909), (918, 915, 913, 917), (916, 911, 915, 918), (910, 916, 918, 914), (914, 918, 917, 912), (914, 912, 921, 923), (913, 915, 924, 922), (910, 914, 923, 919), (916, 910, 919, 925), (915, 911, 920, 924), (912, 917, 926, 921), (911, 916, 925, 920), (917, 913, 922, 926)])
me_cylinder_023.polygons.foreach_set('use_smooth', [True] * 709)
me_cylinder_023.polygons.foreach_set('material_index', [0, 0, 0, 0, 0, 0, 0, 0, 0, 0, 0, 0, 0, 0, 0, 0, 0, 0, 0, 0, 0, 0, 0, 0, 0, 0, 0, 0, 0, 0, 0, 0, 0, 0, 0, 0, 0, 0, 0, 0, 0, 0, 0, 0, 0, 0, 0, 0, 0, 0, 0, 0, 0, 0, 0, 0, 0, 0, 0, 0, 0, 0, 0, 0, 0, 0, 0, 0, 0, 0, 0, 0, 0, 0, 0, 0, 0, 0, 0, 0, 0, 0, 0, 0, 0, 0, 0, 0, 0, 0, 0, 0, 0, 0, 0, 0, 0, 0, 0, 0, 0, 0, 0, 0, 0, 0, 0, 0, 0, 0, 0, 0, 0, 0, 0, 0, 0, 0, 0, 0, 0, 0, 0, 0, 0, 0, 0, 0, 0, 0, 0, 0, 0, 0, 0, 0, 0, 0, 0, 0, 0, 0, 0, 0, 0, 0, 0, 0, 0, 0, 0, 0, 0, 0, 0, 0, 0, 0, 0, 0, 0, 0, 0, 0, 0, 0, 0, 0, 0, 0, 0, 0, 0, 0, 0, 0, 0, 0, 0, 0, 0, 0, 0, 0, 0, 0, 0, 0, 0, 0, 0, 0, 0, 0, 0, 0, 0, 0, 0, 0, 0, 0, 0, 0, 0, 0, 0, 0, 0, 0, 0, 0, 0, 0, 0, 0, 0, 0, 0, 0, 0, 0, 0, 0, 0, 0, 0, 0, 0, 0, 0, 0, 0, 0, 0, 0, 0, 0, 0, 0, 0, 0, 0, 0, 0, 0, 0, 0, 0, 0, 0, 0, 0, 0, 0, 0, 0, 0, 0, 0, 0, 0, 0, 0, 0, 0, 0, 0, 0, 0, 0, 0, 0, 0, 0, 0, 0, 0, 0, 0, 0, 0, 0, 0, 0, 0, 0, 0, 0, 0, 0, 0, 0, 0, 0, 0, 0, 0, 0, 0, 0, 0, 0, 0, 0, 0, 0, 0, 0, 0, 0, 0, 0, 0, 0, 0, 0, 0, 0, 0, 0, 0, 0, 0, 0, 0, 0, 0, 0, 0, 0, 0, 0, 0, 0, 0, 0, 0, 0, 0, 0, 0, 0, 0, 0, 0, 0, 0, 0, 0, 0, 0, 0, 0, 0, 0, 0, 0, 0, 0, 0, 0, 0, 0, 0, 0, 0, 0, 0, 0, 0, 0, 0, 0, 0, 0, 0, 0, 0, 0, 0, 0, 0, 0, 0, 1, 1, 1, 1, 1, 1, 1, 1, 1, 1, 1, 1, 1, 1, 1, 1, 1, 1, 1, 1, 1, 1, 1, 1, 1, 1, 1, 1, 1, 1, 1, 1, 1, 1, 1, 1, 1, 1, 1, 1, 1, 1, 1, 1, 1, 1, 1, 1, 1, 1, 1, 1, 1, 1, 1, 1, 1, 1, 1, 1, 1, 1, 1, 1, 1, 1, 1, 1, 1, 1, 1, 1, 1, 1, 1, 1, 1, 1, 1, 1, 1, 1, 1, 1, 1, 1, 1, 1, 1, 1, 1, 1, 1, 1, 1, 1, 1, 1, 1, 1, 1, 1, 1, 1, 1, 1, 1, 1, 1, 1, 1, 1, 1, 1, 1, 1, 1, 1, 1, 1, 1, 1, 1, 1, 1, 1, 1, 1, 1, 1, 1, 1, 1, 1, 1, 1, 1, 1, 1, 1, 1, 1, 1, 1, 1, 1, 1, 1, 1, 1, 1, 1, 1, 1, 1, 1, 1, 1, 1, 1, 1, 1, 1, 1, 1, 1, 1, 1, 1, 1, 1, 1, 1, 1, 1, 1, 1, 1, 1, 1, 1, 1, 1, 1, 1, 1, 1, 1, 1, 1, 1, 1, 1, 1, 1, 1, 1, 1, 1, 1, 1, 1, 1, 1, 1, 1, 1, 1, 1, 1, 1, 1, 1, 1, 1, 1, 1, 1, 1, 1, 1, 1, 1, 1, 1, 1, 1, 1, 1, 1, 1, 1, 1, 1, 1, 1, 1, 1, 1, 1, 1, 1, 1, 1, 1, 1, 1, 1, 1, 1, 1, 1, 1, 1, 1, 1, 1, 1, 1, 1, 1, 1, 1, 1, 1, 1, 1, 1, 1, 1, 1, 1, 1, 1, 1, 1, 1, 1, 1, 1, 1, 1, 1, 1, 1, 1, 1, 1, 1, 1, 1, 1, 1, 1, 1, 1, 1, 1, 1, 1, 1, 1, 1, 1, 1, 1, 1, 1, 1, 1, 1, 1, 1, 1, 1, 1, 1, 1, 1, 1, 1, 1, 1, 1])
_uv = me_cylinder_023.uv_layers.new(name='UVMap')
_uv.uv.foreach_set('vector', [0.2567, 0.1254, 0.3337, 0.09707, 0.3854, 0.8524, 0.3178, 0.8596, 0.5012, 2.099, 0.5537, 2.1, 0.5612, 2.318, 0.5206, 2.319, 0.4926, 0.0705, 0.5743, 0.07572, 0.5844, 0.7975, 0.5177, 0.8163, 0.73, 0.1325, 0.8082, 0.1585, 0.7865, 0.823, 0.7213, 0.8038, 0.969, 0.1478, 1.048, 0.1247, 0.9827, 0.8562, 0.9162, 0.8487, 0.4125, 0.0775, 0.4926, 0.0705, 0.5177, 0.8163, 0.4522, 0.8367, 0.654, 0.0978, 0.73, 0.1325, 0.7213, 0.8038, 0.6535, 0.7908, 0.8894, 0.1626, 0.969, 0.1478, 0.9162, 0.8487, 0.8512, 0.839, 0.3337, 0.09707, 0.4125, 0.0775, 0.4522, 0.8367, 0.3854, 0.8524, 0.5743, 0.07572, 0.654, 0.0978, 0.6535, 0.7908, 0.5844, 0.7975, 0.8082, 0.1585, 0.8894, 0.1626, 0.8512, 0.839, 0.7865, 0.823, 0.6535, 0.7908, 0.7213, 0.8038, 0.7107, 1.847, 0.6581, 1.849, 0.6526, 2.103, 0.6996, 2.104, 0.6878, 2.314, 0.6446, 2.314, 0.7939, 2.105, 0.8454, 2.105, 0.816, 2.309, 0.7742, 2.311, 0.4468, 2.101, 0.5012, 2.099, 0.5206, 2.319, 0.4804, 2.317, 0.7462, 2.104, 0.7939, 2.105, 0.7742, 2.311, 0.7314, 2.313, 0.3904, 2.104, 0.4468, 2.101, 0.4804, 2.317, 0.4406, 2.313, 0.5537, 2.1, 0.6044, 2.102, 0.6025, 2.316, 0.5612, 2.318, 0.6044, 2.102, 0.6526, 2.103, 0.6446, 2.314, 0.6025, 2.316, 0.8454, 2.105, 0.9001, 2.111, 0.8551, 2.317, 0.816, 2.309, 0.4338, 2.903, 0.4732, 2.899, 0.5258, 3.57, 0.5078, 3.565, 0.9162, 0.8487, 0.9827, 0.8562, 0.9239, 1.852, 0.8691, 1.846, 0.4522, 0.8367, 0.5177, 0.8163, 0.5535, 1.855, 0.5004, 1.853, 0.6996, 2.104, 0.7462, 2.104, 0.7314, 2.313, 0.6878, 2.314, 0.8512, 0.839, 0.9162, 0.8487, 0.8691, 1.846, 0.8148, 1.846, 0.3854, 0.8524, 0.4522, 0.8367, 0.5004, 1.853, 0.4459, 1.848, 0.5844, 0.7975, 0.6535, 0.7908, 0.6581, 1.849, 0.6056, 1.852, 0.7865, 0.823, 0.8512, 0.839, 0.8148, 1.846, 0.7625, 1.846, 0.3178, 0.8596, 0.3854, 0.8524, 0.4459, 1.848, 0.3912, 1.842, 0.5177, 0.8163, 0.5844, 0.7975, 0.6056, 1.852, 0.5535, 1.855, 0.6762, 2.623, 0.7175, 2.623, 0.7037, 2.933, 0.6647, 2.931, 0.7813, 2.924, 0.8216, 2.92, 0.6798, 3.572, 0.6661, 3.56, 0.5121, 2.899, 0.5509, 2.902, 0.5636, 3.565, 0.545, 3.57, 0.5509, 2.902, 0.5889, 2.91, 0.5804, 3.556, 0.5636, 3.565, 0.7423, 2.93, 0.7813, 2.924, 0.6661, 3.56, 0.6514, 3.549, 0.4732, 2.899, 0.5121, 2.899, 0.545, 3.57, 0.5258, 3.57, 0.5889, 2.91, 0.6265, 2.921, 0.5969, 3.547, 0.5804, 3.556, 0.7037, 2.933, 0.7423, 2.93, 0.6514, 3.549, 0.634, 3.542, 1.114, -1.056, 1.097, -1.051, 1.08, -1.057, 1.07, -1.071, 1.07, -1.088, 1.08, -1.102, 1.097, -1.108, 1.114, -1.103, 1.125, -1.089, 1.125, -1.071, 0.7582, 2.62, 0.7987, 2.616, 0.7813, 2.924, 0.7423, 2.93, 0.4768, 2.608, 0.5164, 2.609, 0.5121, 2.899, 0.4732, 2.899, 0.5957, 2.613, 0.6356, 2.618, 0.6265, 2.921, 0.5889, 2.91, 0.7175, 2.623, 0.7582, 2.62, 0.7423, 2.93, 0.7037, 2.933, 0.4372, 2.608, 0.4768, 2.608, 0.4732, 2.899, 0.4338, 2.903, 0.556, 2.61, 0.5957, 2.613, 0.5889, 2.91, 0.5509, 2.902, 0.6356, 2.618, 0.6762, 2.623, 0.6647, 2.931, 0.6265, 2.921, 0.7987, 2.616, 0.8383, 2.619, 0.8216, 2.92, 0.7813, 2.924, 0.5164, 2.609, 0.556, 2.61, 0.5509, 2.902, 0.5121, 2.899, 0.6265, 2.921, 0.6647, 2.931, 0.615, 3.541, 0.5969, 3.547, 0.7107, 1.847, 0.7625, 1.846, 0.7462, 2.104, 0.6996, 2.104, 0.6581, 1.849, 0.7107, 1.847, 0.6996, 2.104, 0.6526, 2.103, 0.6056, 1.852, 0.6581, 1.849, 0.6526, 2.103, 0.6044, 2.102, 0.5535, 1.855, 0.6056, 1.852, 0.6044, 2.102, 0.5537, 2.1, 0.5004, 1.853, 0.5535, 1.855, 0.5537, 2.1, 0.5012, 2.099, 0.4459, 1.848, 0.5004, 1.853, 0.5012, 2.099, 0.4468, 2.101, 0.3912, 1.842, 0.4459, 1.848, 0.4468, 2.101, 0.3904, 2.104, 0.8691, 1.846, 0.9239, 1.852, 0.9001, 2.111, 0.8454, 2.105, 0.8148, 1.846, 0.8691, 1.846, 0.8454, 2.105, 0.7939, 2.105, 0.7625, 1.846, 0.8148, 1.846, 0.7939, 2.105, 0.7462, 2.104, 0.7213, 0.8038, 0.7865, 0.823, 0.7625, 1.846, 0.7107, 1.847, 0.8104, -1.108, 0.8952, -1.108, 0.8899, -0.7447, 0.8061, -0.741, 0.5396, -1.075, 0.6312, -1.087, 0.644, -0.7862, 0.5624, -0.8125, 0.281, -1.066, 0.3683, -1.065, 0.3942, -0.8286, 0.3111, -0.8107, 0.8952, -1.108, 0.9816, -1.099, 0.9715, -0.7665, 0.8899, -0.7447, 0.6312, -1.087, 0.7234, -1.1, 0.724, -0.7576, 0.644, -0.7862, 0.3683, -1.065, 0.4531, -1.068, 0.4786, -0.8284, 0.3942, -0.8286, 0.9816, -1.099, 1.07, -1.082, 1.051, -0.7946, 0.9715, -0.7665, 0.7234, -1.1, 0.8104, -1.108, 0.8061, -0.741, 0.724, -0.7576, 0.4531, -1.068, 0.5396, -1.075, 0.5624, -0.8125, 0.4786, -0.8284, 0.191, -1.068, 0.281, -1.066, 0.3111, -0.8107, 0.2316, -0.7791, 0.8061, -0.741, 0.8899, -0.7447, 0.8894, 0.1626, 0.8082, 0.1585, 0.5624, -0.8125, 0.644, -0.7862, 0.654, 0.0978, 0.5743, 0.07572, 0.3111, -0.8107, 0.3942, -0.8286, 0.4125, 0.0775, 0.3337, 0.09707, 0.8899, -0.7447, 0.9715, -0.7665, 0.969, 0.1478, 0.8894, 0.1626, 0.644, -0.7862, 0.724, -0.7576, 0.73, 0.1325, 0.654, 0.0978, 0.3942, -0.8286, 0.4786, -0.8284, 0.4926, 0.0705, 0.4125, 0.0775, 0.9715, -0.7665, 1.051, -0.7946, 1.048, 0.1247, 0.969, 0.1478, 0.724, -0.7576, 0.8061, -0.741, 0.8082, 0.1585, 0.73, 0.1325, 0.4786, -0.8284, 0.5624, -0.8125, 0.5743, 0.07572, 0.4926, 0.0705, 0.2316, -0.7791, 0.3111, -0.8107, 0.3337, 0.09707, 0.2567, 0.1254, 0.819, -0.1905, 0.8624, -0.1761, 0.8111, 0.1282, 0.782, 0.1262, 0.5153, -0.1603, 0.5546, -0.1681, 0.5967, 0.1222, 0.5636, 0.1293, 0.6355, -0.1935, 0.6792, -0.2024, 0.6954, 0.1147, 0.6636, 0.1129, 0.7724, -0.2008, 0.819, -0.1905, 0.782, 0.1262, 0.7534, 0.1231, 0.4739, -0.1567, 0.5153, -0.1603, 0.5636, 0.1293, 0.5324, 0.136, 0.5938, -0.1794, 0.6355, -0.1935, 0.6636, 0.1129, 0.6304, 0.1166, 0.7254, -0.2043, 0.7724, -0.2008, 0.7534, 0.1231, 0.7248, 0.1194, 0.8624, -0.1761, 0.9042, -0.1603, 0.841, 0.1297, 0.8111, 0.1282, 0.5546, -0.1681, 0.5938, -0.1794, 0.6304, 0.1166, 0.5967, 0.1222, 0.6792, -0.2024, 0.7254, -0.2043, 0.7248, 0.1194, 0.6954, 0.1147, 0.5636, 0.1293, 0.5967, 0.1222, 0.6122, 0.37, 0.586, 0.3764, 0.6636, 0.1129, 0.6954, 0.1147, 0.6955, 0.3799, 0.6675, 0.3713, 0.7534, 0.1231, 0.782, 0.1262, 0.7825, 0.3942, 0.7529, 0.395, 0.5324, 0.136, 0.5636, 0.1293, 0.586, 0.3764, 0.5596, 0.3859, 0.6304, 0.1166, 0.6636, 0.1129, 0.6675, 0.3713, 0.6393, 0.3684, 0.7248, 0.1194, 0.7534, 0.1231, 0.7529, 0.395, 0.7237, 0.39, 0.8111, 0.1282, 0.841, 0.1297, 0.8384, 0.3796, 0.8111, 0.388, 0.5967, 0.1222, 0.6304, 0.1166, 0.6393, 0.3684, 0.6122, 0.37, 0.6954, 0.1147, 0.7248, 0.1194, 0.7237, 0.39, 0.6955, 0.3799, 0.782, 0.1262, 0.8111, 0.1282, 0.8111, 0.388, 0.7825, 0.3942, 0.6675, 0.3713, 0.6955, 0.3799, 0.7039, 0.6897, 0.6779, 0.6763, 0.7529, 0.395, 0.7825, 0.3942, 0.7853, 0.7081, 0.7569, 0.7099, 0.5596, 0.3859, 0.586, 0.3764, 0.5955, 0.6777, 0.5705, 0.6912, 0.6393, 0.3684, 0.6675, 0.3713, 0.6779, 0.6763, 0.6499, 0.6695, 0.7237, 0.39, 0.7529, 0.395, 0.7569, 0.7099, 0.7294, 0.7033, 0.8111, 0.388, 0.8384, 0.3796, 0.8383, 0.6858, 0.8124, 0.6985, 0.6122, 0.37, 0.6393, 0.3684, 0.6499, 0.6695, 0.6221, 0.6698, 0.6955, 0.3799, 0.7237, 0.39, 0.7294, 0.7033, 0.7039, 0.6897, 0.7825, 0.3942, 0.8111, 0.388, 0.8124, 0.6985, 0.7853, 0.7081, 0.586, 0.3764, 0.6122, 0.37, 0.6221, 0.6698, 0.5955, 0.6777, 0.7569, 0.7099, 0.7853, 0.7081, 0.7711, 1.012, 0.7493, 1.007, 0.5705, 0.6912, 0.5955, 0.6777, 0.6293, 1.043, 0.6094, 1.038, 0.6499, 0.6695, 0.6779, 0.6763, 0.6874, 1.027, 0.6692, 1.038, 0.7294, 0.7033, 0.7569, 0.7099, 0.7493, 1.007, 0.7271, 1.008, 0.8124, 0.6985, 0.8383, 0.6858, 0.8081, 1.035, 0.7904, 1.023, 0.6221, 0.6698, 0.6499, 0.6695, 0.6692, 1.038, 0.6496, 1.043, 0.7039, 0.6897, 0.7294, 0.7033, 0.7271, 1.008, 0.706, 1.015, 0.7853, 0.7081, 0.8124, 0.6985, 0.7904, 1.023, 0.7711, 1.012, 0.5955, 0.6777, 0.6221, 0.6698, 0.6496, 1.043, 0.6293, 1.043, 0.6779, 0.6763, 0.7039, 0.6897, 0.706, 1.015, 0.6874, 1.027, 0.6094, 1.038, 0.6293, 1.043, 0.6471, 1.251, 0.6302, 1.246, 0.6692, 1.038, 0.6874, 1.027, 0.6964, 1.236, 0.681, 1.246, 0.7271, 1.008, 0.7493, 1.007, 0.7455, 1.219, 0.7284, 1.22, 0.7904, 1.023, 0.8081, 1.035, 0.7915, 1.241, 0.7772, 1.232, 0.6496, 1.043, 0.6692, 1.038, 0.681, 1.246, 0.6644, 1.251, 0.706, 1.015, 0.7271, 1.008, 0.7284, 1.22, 0.7118, 1.226, 0.7711, 1.012, 0.7904, 1.023, 0.7772, 1.232, 0.7621, 1.223, 0.6293, 1.043, 0.6496, 1.043, 0.6644, 1.251, 0.6471, 1.251, 0.6874, 1.027, 0.706, 1.015, 0.7118, 1.226, 0.6964, 1.236, 0.7493, 1.007, 0.7711, 1.012, 0.7621, 1.223, 0.7455, 1.219, 0.4601, 0.9413, 0.549, 0.9392, 0.5529, 0.9546, 0.462, 0.9574, 0.4648, 0.8332, 0.5669, 0.8359, 0.5709, 0.8506, 0.4649, 0.8483, 0.4617, 0.8779, 0.5675, 0.8797, 0.5606, 0.8936, 0.4591, 0.8933, 0.4588, 0.9252, 0.5496, 0.9233, 0.549, 0.9392, 0.4601, 0.9413, 0.4639, 0.9733, 0.5599, 0.9689, 0.5676, 0.9825, 0.4655, 0.989, 0.4637, 0.8632, 0.5711, 0.8654, 0.5675, 0.8797, 0.4617, 0.8779, 0.458, 0.9091, 0.5537, 0.9079, 0.5496, 0.9233, 0.4588, 0.9252, 0.462, 0.9574, 0.5529, 0.9546, 0.5599, 0.9689, 0.4639, 0.9733, 0.4649, 0.8483, 0.5709, 0.8506, 0.5711, 0.8654, 0.4637, 0.8632, 0.4591, 0.8933, 0.5606, 0.8936, 0.5537, 0.9079, 0.458, 0.9091, 0.5669, 0.8359, 0.7217, 0.8477, 0.7258, 0.86, 0.5709, 0.8506, 0.5675, 0.8797, 0.7226, 0.8851, 0.7157, 0.8966, 0.5606, 0.8936, 0.5496, 0.9233, 0.7047, 0.9207, 0.704, 0.9336, 0.549, 0.9392, 0.5599, 0.9689, 0.714, 0.9573, 0.7216, 0.9679, 0.5676, 0.9825, 0.5711, 0.8654, 0.7261, 0.8728, 0.7226, 0.8851, 0.5675, 0.8797, 0.5537, 0.9079, 0.7089, 0.9082, 0.7047, 0.9207, 0.5496, 0.9233, 0.5529, 0.9546, 0.7075, 0.9461, 0.714, 0.9573, 0.5599, 0.9689, 0.5709, 0.8506, 0.7258, 0.86, 0.7261, 0.8728, 0.5711, 0.8654, 0.5606, 0.8936, 0.7157, 0.8966, 0.7089, 0.9082, 0.5537, 0.9079, 0.549, 0.9392, 0.704, 0.9336, 0.7075, 0.9461, 0.5529, 0.9546, 0.4639, 0.9733, 0.4655, 0.989, 0.3112, 0.9884, 0.3145, 0.973, 0.4637, 0.8632, 0.4617, 0.8779, 0.3047, 0.8794, 0.3053, 0.8639, 0.458, 0.9091, 0.4588, 0.9252, 0.3139, 0.9266, 0.3094, 0.9113, 0.462, 0.9574, 0.4639, 0.9733, 0.3145, 0.973, 0.3166, 0.9575, 0.4649, 0.8483, 0.4637, 0.8632, 0.3053, 0.8639, 0.3077, 0.8486, 0.4591, 0.8933, 0.458, 0.9091, 0.3094, 0.9113, 0.3058, 0.8954, 0.4601, 0.9413, 0.462, 0.9574, 0.3166, 0.9575, 0.3164, 0.9419, 0.4648, 0.8332, 0.4649, 0.8483, 0.3077, 0.8486, 0.3109, 0.8332, 0.4617, 0.8779, 0.4591, 0.8933, 0.3058, 0.8954, 0.3047, 0.8794, 0.4588, 0.9252, 0.4601, 0.9413, 0.3164, 0.9419, 0.3139, 0.9266, 0.4408, 0.3146, 0.4481, 0.325, 0.4481, 0.3381, 0.4404, 0.3488, 0.4278, 0.3529, 0.4152, 0.3488, 0.4075, 0.338, 0.4076, 0.3246, 0.4158, 0.3138, 0.4287, 0.3102, 0.4254, 0.4528, 0.4129, 0.4441, 0.4075, 0.4292, 0.4124, 0.4139, 0.4253, 0.4046, 0.441, 0.4048, 0.4536, 0.4141, 0.4582, 0.4291, 0.4531, 0.4439, 0.4405, 0.4528, 0.7037, 2.933, 0.634, 3.542, 0.615, 3.541, 0.6647, 2.931, 0.5812, 0.6986, 0.5812, 0.8326, 0.5835, 0.8327, 0.5835, 0.6986, 0.5824, 0.5645, 0.5835, 0.4305, 0.5859, 0.4305, 0.5847, 0.5645, 0.5812, 0.6986, 0.5824, 0.5645, 0.5847, 0.5645, 0.5835, 0.6986, 0.4072, 0.09864, 0.408, 0.1091, 0.4665, 0.111, 0.4648, 0.1009, 0.4094, 0.1294, 0.4094, 0.1392, 0.4774, 0.1389, 0.4745, 0.1296, 0.4075, 0.1583, 0.4059, 0.1683, 0.472, 0.1668, 0.4761, 0.1577, 0.4069, 0.08816, 0.4072, 0.09864, 0.4648, 0.1009, 0.466, 0.09066, 0.4088, 0.1194, 0.4094, 0.1294, 0.4745, 0.1296, 0.4703, 0.1205, 0.4087, 0.1487, 0.4075, 0.1583, 0.4761, 0.1577, 0.4779, 0.1483, 0.4069, 0.07766, 0.4069, 0.08816, 0.466, 0.09066, 0.4694, 0.08086, 0.408, 0.1091, 0.4088, 0.1194, 0.4703, 0.1205, 0.4665, 0.111, 0.4094, 0.1392, 0.4087, 0.1487, 0.4779, 0.1483, 0.4774, 0.1389, 0.4059, 0.1683, 0.4052, 0.1787, 0.4679, 0.1763, 0.472, 0.1668, 0.4745, 0.1296, 0.4774, 0.1389, 0.5776, 0.1385, 0.5745, 0.1307, 0.4761, 0.1577, 0.472, 0.1668, 0.5726, 0.1627, 0.5766, 0.155, 0.466, 0.09066, 0.4648, 0.1009, 0.5654, 0.1072, 0.5667, 0.09884, 0.4703, 0.1205, 0.4745, 0.1296, 0.5745, 0.1307, 0.5703, 0.1232, 0.4779, 0.1483, 0.4761, 0.1577, 0.5766, 0.155, 0.5784, 0.1468, 0.4694, 0.08086, 0.466, 0.09066, 0.5667, 0.09884, 0.5702, 0.09093, 0.4665, 0.111, 0.4703, 0.1205, 0.5703, 0.1232, 0.5668, 0.1155, 0.4774, 0.1389, 0.4779, 0.1483, 0.5784, 0.1468, 0.5776, 0.1385, 0.472, 0.1668, 0.4679, 0.1763, 0.5686, 0.1705, 0.5726, 0.1627, 0.4648, 0.1009, 0.4665, 0.111, 0.5668, 0.1155, 0.5654, 0.1072, 0.4088, 0.1194, 0.3117, 0.1171, 0.3094, 0.1273, 0.4094, 0.1294, 0.4087, 0.1487, 0.3053, 0.1474, 0.3047, 0.1577, 0.4075, 0.1583, 0.4069, 0.07766, 0.3094, 0.07642, 0.3121, 0.08659, 0.4069, 0.08816, 0.408, 0.1091, 0.3134, 0.107, 0.3117, 0.1171, 0.4088, 0.1194, 0.4094, 0.1392, 0.307, 0.1374, 0.3053, 0.1474, 0.4087, 0.1487, 0.4059, 0.1683, 0.3052, 0.1682, 0.3075, 0.1787, 0.4052, 0.1787, 0.4072, 0.09864, 0.3135, 0.09674, 0.3134, 0.107, 0.408, 0.1091, 0.4094, 0.1294, 0.3094, 0.1273, 0.307, 0.1374, 0.4094, 0.1392, 0.4075, 0.1583, 0.3047, 0.1577, 0.3052, 0.1682, 0.4059, 0.1683, 0.4069, 0.08816, 0.3121, 0.08659, 0.3135, 0.09674, 0.4072, 0.09864, 0.4324, 0.2196, 0.4352, 0.2118, 0.4329, 0.2034, 0.4259, 0.1981, 0.4172, 0.1981, 0.4102, 0.2031, 0.4075, 0.2112, 0.4102, 0.2194, 0.4172, 0.2244, 0.4256, 0.2244, 0.5206, 2.319, 0.5612, 2.318, 0.556, 2.61, 0.5164, 2.609, 0.816, 2.309, 0.8551, 2.317, 0.8383, 2.619, 0.7987, 2.616, 0.6446, 2.314, 0.6878, 2.314, 0.6762, 2.623, 0.6356, 2.618, 0.5612, 2.318, 0.6025, 2.316, 0.5957, 2.613, 0.556, 2.61, 0.4406, 2.313, 0.4804, 2.317, 0.4768, 2.608, 0.4372, 2.608, 0.7314, 2.313, 0.7742, 2.311, 0.7582, 2.62, 0.7175, 2.623, 0.6025, 2.316, 0.6446, 2.314, 0.6356, 2.618, 0.5957, 2.613, 0.4804, 2.317, 0.5206, 2.319, 0.5164, 2.609, 0.4768, 2.608, 0.7742, 2.311, 0.816, 2.309, 0.7987, 2.616, 0.7582, 2.62, 0.6878, 2.314, 0.7314, 2.313, 0.7175, 2.623, 0.6762, 2.623, 0.3854, 0.556, 0.3959, 0.5574, 0.3932, 0.6167, 0.3832, 0.6141, 0.3149, 0.5583, 0.3248, 0.5584, 0.3252, 0.6273, 0.3158, 0.6245, 0.3441, 0.5566, 0.3541, 0.555, 0.3533, 0.6211, 0.3442, 0.6254, 0.3749, 0.555, 0.3854, 0.556, 0.3832, 0.6141, 0.3728, 0.6143, 0.3047, 0.5577, 0.3149, 0.5583, 0.3158, 0.6245, 0.3064, 0.6205, 0.3345, 0.5577, 0.3441, 0.5566, 0.3442, 0.6254, 0.3348, 0.6276, 0.3644, 0.5544, 0.3749, 0.555, 0.3728, 0.6143, 0.3627, 0.6168, 0.3959, 0.5574, 0.4063, 0.5589, 0.4025, 0.6215, 0.3932, 0.6167, 0.3248, 0.5584, 0.3345, 0.5577, 0.3348, 0.6276, 0.3252, 0.6273, 0.3541, 0.555, 0.3644, 0.5544, 0.3627, 0.6168, 0.3533, 0.6211, 0.3158, 0.6245, 0.3252, 0.6273, 0.3286, 0.7287, 0.3206, 0.7258, 0.3442, 0.6254, 0.3533, 0.6211, 0.3529, 0.7228, 0.3452, 0.7271, 0.3728, 0.6143, 0.3832, 0.6141, 0.3775, 0.7156, 0.369, 0.7159, 0.3064, 0.6205, 0.3158, 0.6245, 0.3206, 0.7258, 0.3129, 0.7218, 0.3348, 0.6276, 0.3442, 0.6254, 0.3452, 0.7271, 0.337, 0.7292, 0.3627, 0.6168, 0.3728, 0.6143, 0.369, 0.7159, 0.3606, 0.7185, 0.3932, 0.6167, 0.4025, 0.6215, 0.393, 0.7226, 0.3856, 0.7181, 0.3252, 0.6273, 0.3348, 0.6276, 0.337, 0.7292, 0.3286, 0.7287, 0.3533, 0.6211, 0.3627, 0.6168, 0.3606, 0.7185, 0.3529, 0.7228, 0.3832, 0.6141, 0.3932, 0.6167, 0.3856, 0.7181, 0.3775, 0.7156, 0.3047, 0.5577, 0.3047, 0.4594, 0.315, 0.4573, 0.3149, 0.5583, 0.3345, 0.5577, 0.3354, 0.4537, 0.3457, 0.4533, 0.3441, 0.5566, 0.3644, 0.5544, 0.3668, 0.4566, 0.3769, 0.4597, 0.3749, 0.555, 0.3959, 0.5574, 0.3974, 0.4618, 0.4077, 0.4605, 0.4063, 0.5589, 0.3248, 0.5584, 0.3252, 0.4552, 0.3354, 0.4537, 0.3345, 0.5577, 0.3541, 0.555, 0.3563, 0.4541, 0.3668, 0.4566, 0.3644, 0.5544, 0.3854, 0.556, 0.3871, 0.4615, 0.3974, 0.4618, 0.3959, 0.5574, 0.3149, 0.5583, 0.315, 0.4573, 0.3252, 0.4552, 0.3248, 0.5584, 0.3441, 0.5566, 0.3457, 0.4533, 0.3563, 0.4541, 0.3541, 0.555, 0.3749, 0.555, 0.3769, 0.4597, 0.3871, 0.4615, 0.3854, 0.556, 0.4075, 0.2915, 0.4123, 0.2846, 0.4206, 0.2817, 0.4291, 0.2843, 0.4342, 0.2915, 0.4341, 0.3002, 0.4289, 0.3071, 0.4206, 0.3097, 0.4124, 0.3069, 0.4075, 0.2999, 0.3848, 0.2817, 0.3826, 0.3393, 0.3724, 0.341, 0.3743, 0.2825, 0.354, 0.2839, 0.3538, 0.3489, 0.3446, 0.3519, 0.3442, 0.2839, 0.3251, 0.282, 0.3257, 0.3505, 0.3166, 0.3464, 0.3151, 0.2803, 0.3953, 0.2813, 0.3928, 0.3404, 0.3826, 0.3393, 0.3848, 0.2817, 0.364, 0.2833, 0.3629, 0.3447, 0.3538, 0.3489, 0.354, 0.2839, 0.3347, 0.2832, 0.3351, 0.3524, 0.3257, 0.3505, 0.3251, 0.282, 0.4058, 0.2813, 0.4026, 0.3439, 0.3928, 0.3404, 0.3953, 0.2813, 0.3743, 0.2825, 0.3724, 0.341, 0.3629, 0.3447, 0.364, 0.2833, 0.3442, 0.2839, 0.3446, 0.3519, 0.3351, 0.3524, 0.3347, 0.2832, 0.3151, 0.2803, 0.3166, 0.3464, 0.3071, 0.3424, 0.3047, 0.2797, 0.3538, 0.3489, 0.3527, 0.4489, 0.3449, 0.4521, 0.3446, 0.3519, 0.3257, 0.3505, 0.3284, 0.451, 0.3207, 0.447, 0.3166, 0.3464, 0.3928, 0.3404, 0.3846, 0.4411, 0.3762, 0.4398, 0.3826, 0.3393, 0.3629, 0.3447, 0.3602, 0.4447, 0.3527, 0.4489, 0.3538, 0.3489, 0.3351, 0.3524, 0.3366, 0.4528, 0.3284, 0.451, 0.3257, 0.3505, 0.4026, 0.3439, 0.3925, 0.4447, 0.3846, 0.4411, 0.3928, 0.3404, 0.3724, 0.341, 0.3679, 0.4412, 0.3602, 0.4447, 0.3629, 0.3447, 0.3446, 0.3519, 0.3449, 0.4521, 0.3366, 0.4528, 0.3351, 0.3524, 0.3166, 0.3464, 0.3207, 0.447, 0.3129, 0.443, 0.3071, 0.3424, 0.3826, 0.3393, 0.3762, 0.4398, 0.3679, 0.4412, 0.3724, 0.341, 0.364, 0.2833, 0.354, 0.2839, 0.3561, 0.1838, 0.3663, 0.1862, 0.3347, 0.2832, 0.3251, 0.282, 0.3258, 0.1792, 0.336, 0.1798, 0.4058, 0.2813, 0.3953, 0.2813, 0.3968, 0.1865, 0.407, 0.1839, 0.3743, 0.2825, 0.364, 0.2833, 0.3663, 0.1862, 0.3764, 0.1878, 0.3442, 0.2839, 0.3347, 0.2832, 0.336, 0.1798, 0.346, 0.1815, 0.3151, 0.2803, 0.3047, 0.2797, 0.3047, 0.182, 0.3152, 0.1797, 0.3848, 0.2817, 0.3743, 0.2825, 0.3764, 0.1878, 0.3867, 0.1879, 0.354, 0.2839, 0.3442, 0.2839, 0.346, 0.1815, 0.3561, 0.1838, 0.3251, 0.282, 0.3151, 0.2803, 0.3152, 0.1797, 0.3258, 0.1792, 0.3953, 0.2813, 0.3848, 0.2817, 0.3867, 0.1879, 0.3968, 0.1865, 0.4123, 0.2498, 0.4075, 0.2431, 0.4075, 0.2346, 0.4125, 0.2276, 0.4207, 0.225, 0.4289, 0.2277, 0.4339, 0.2346, 0.4339, 0.2433, 0.4285, 0.2504, 0.4202, 0.2527, 0.819, -0.1905, 0.782, 0.1262, 0.8111, 0.1282, 0.8624, -0.1761, 0.5153, -0.1603, 0.5636, 0.1293, 0.5967, 0.1222, 0.5546, -0.1681, 0.6355, -0.1935, 0.6636, 0.1129, 0.6954, 0.1147, 0.6792, -0.2024, 0.7724, -0.2008, 0.7534, 0.1231, 0.782, 0.1262, 0.819, -0.1905, 0.4739, -0.1567, 0.5324, 0.136, 0.5636, 0.1293, 0.5153, -0.1603, 0.5938, -0.1794, 0.6304, 0.1166, 0.6636, 0.1129, 0.6355, -0.1935, 0.7254, -0.2043, 0.7248, 0.1194, 0.7534, 0.1231, 0.7724, -0.2008, 0.8624, -0.1761, 0.8111, 0.1282, 0.841, 0.1297, 0.9042, -0.1603, 0.5546, -0.1681, 0.5967, 0.1222, 0.6304, 0.1166, 0.5938, -0.1794, 0.6792, -0.2024, 0.6954, 0.1147, 0.7248, 0.1194, 0.7254, -0.2043, 0.5636, 0.1293, 0.586, 0.3764, 0.6122, 0.37, 0.5967, 0.1222, 0.6636, 0.1129, 0.6675, 0.3713, 0.6955, 0.3799, 0.6954, 0.1147, 0.7534, 0.1231, 0.7529, 0.395, 0.7825, 0.3942, 0.782, 0.1262, 0.5324, 0.136, 0.5596, 0.3859, 0.586, 0.3764, 0.5636, 0.1293, 0.6304, 0.1166, 0.6393, 0.3684, 0.6675, 0.3713, 0.6636, 0.1129, 0.7248, 0.1194, 0.7237, 0.39, 0.7529, 0.395, 0.7534, 0.1231, 0.8111, 0.1282, 0.8111, 0.388, 0.8384, 0.3796, 0.841, 0.1297, 0.5967, 0.1222, 0.6122, 0.37, 0.6393, 0.3684, 0.6304, 0.1166, 0.6954, 0.1147, 0.6955, 0.3799, 0.7237, 0.39, 0.7248, 0.1194, 0.782, 0.1262, 0.7825, 0.3942, 0.8111, 0.388, 0.8111, 0.1282, 0.6675, 0.3713, 0.6779, 0.6763, 0.7039, 0.6897, 0.6955, 0.3799, 0.7529, 0.395, 0.7569, 0.7099, 0.7853, 0.7081, 0.7825, 0.3942, 0.5596, 0.3859, 0.5705, 0.6912, 0.5955, 0.6777, 0.586, 0.3764, 0.6393, 0.3684, 0.6499, 0.6695, 0.6779, 0.6763, 0.6675, 0.3713, 0.7237, 0.39, 0.7294, 0.7033, 0.7569, 0.7099, 0.7529, 0.395, 0.8111, 0.388, 0.8124, 0.6985, 0.8383, 0.6858, 0.8384, 0.3796, 0.6122, 0.37, 0.6221, 0.6698, 0.6499, 0.6695, 0.6393, 0.3684, 0.6955, 0.3799, 0.7039, 0.6897, 0.7294, 0.7033, 0.7237, 0.39, 0.7825, 0.3942, 0.7853, 0.7081, 0.8124, 0.6985, 0.8111, 0.388, 0.586, 0.3764, 0.5955, 0.6777, 0.6221, 0.6698, 0.6122, 0.37, 0.7569, 0.7099, 0.7493, 1.007, 0.7711, 1.012, 0.7853, 0.7081, 0.5705, 0.6912, 0.6094, 1.038, 0.6293, 1.043, 0.5955, 0.6777, 0.6499, 0.6695, 0.6692, 1.038, 0.6874, 1.027, 0.6779, 0.6763, 0.7294, 0.7033, 0.7271, 1.008, 0.7493, 1.007, 0.7569, 0.7099, 0.8124, 0.6985, 0.7904, 1.023, 0.8081, 1.035, 0.8383, 0.6858, 0.6221, 0.6698, 0.6496, 1.043, 0.6692, 1.038, 0.6499, 0.6695, 0.7039, 0.6897, 0.706, 1.015, 0.7271, 1.008, 0.7294, 0.7033, 0.7853, 0.7081, 0.7711, 1.012, 0.7904, 1.023, 0.8124, 0.6985, 0.5955, 0.6777, 0.6293, 1.043, 0.6496, 1.043, 0.6221, 0.6698, 0.6779, 0.6763, 0.6874, 1.027, 0.706, 1.015, 0.7039, 0.6897, 0.6094, 1.038, 0.6302, 1.246, 0.6471, 1.251, 0.6293, 1.043, 0.6692, 1.038, 0.681, 1.246, 0.6964, 1.236, 0.6874, 1.027, 0.7271, 1.008, 0.7284, 1.22, 0.7455, 1.219, 0.7493, 1.007, 0.7904, 1.023, 0.7772, 1.232, 0.7915, 1.241, 0.8081, 1.035, 0.6496, 1.043, 0.6644, 1.251, 0.681, 1.246, 0.6692, 1.038, 0.706, 1.015, 0.7118, 1.226, 0.7284, 1.22, 0.7271, 1.008, 0.7711, 1.012, 0.7621, 1.223, 0.7772, 1.232, 0.7904, 1.023, 0.6293, 1.043, 0.6471, 1.251, 0.6644, 1.251, 0.6496, 1.043, 0.6874, 1.027, 0.6964, 1.236, 0.7118, 1.226, 0.706, 1.015, 0.7493, 1.007, 0.7455, 1.219, 0.7621, 1.223, 0.7711, 1.012, 0.4601, 0.9413, 0.462, 0.9574, 0.5529, 0.9546, 0.549, 0.9392, 0.4648, 0.8332, 0.4649, 0.8483, 0.5709, 0.8506, 0.5669, 0.8359, 0.4617, 0.8779, 0.4591, 0.8933, 0.5606, 0.8936, 0.5675, 0.8797, 0.4588, 0.9252, 0.4601, 0.9413, 0.549, 0.9392, 0.5496, 0.9233, 0.4639, 0.9733, 0.4655, 0.989, 0.5676, 0.9825, 0.5599, 0.9689, 0.4637, 0.8632, 0.4617, 0.8779, 0.5675, 0.8797, 0.5711, 0.8654, 0.458, 0.9091, 0.4588, 0.9252, 0.5496, 0.9233, 0.5537, 0.9079, 0.462, 0.9574, 0.4639, 0.9733, 0.5599, 0.9689, 0.5529, 0.9546, 0.4649, 0.8483, 0.4637, 0.8632, 0.5711, 0.8654, 0.5709, 0.8506, 0.4591, 0.8933, 0.458, 0.9091, 0.5537, 0.9079, 0.5606, 0.8936, 0.5669, 0.8359, 0.5709, 0.8506, 0.7258, 0.86, 0.7217, 0.8477, 0.5675, 0.8797, 0.5606, 0.8936, 0.7157, 0.8966, 0.7226, 0.8851, 0.5496, 0.9233, 0.549, 0.9392, 0.704, 0.9336, 0.7047, 0.9207, 0.5599, 0.9689, 0.5676, 0.9825, 0.7216, 0.9679, 0.714, 0.9573, 0.5711, 0.8654, 0.5675, 0.8797, 0.7226, 0.8851, 0.7261, 0.8728, 0.5537, 0.9079, 0.5496, 0.9233, 0.7047, 0.9207, 0.7089, 0.9082, 0.5529, 0.9546, 0.5599, 0.9689, 0.714, 0.9573, 0.7075, 0.9461, 0.5709, 0.8506, 0.5711, 0.8654, 0.7261, 0.8728, 0.7258, 0.86, 0.5606, 0.8936, 0.5537, 0.9079, 0.7089, 0.9082, 0.7157, 0.8966, 0.549, 0.9392, 0.5529, 0.9546, 0.7075, 0.9461, 0.704, 0.9336, 0.4639, 0.9733, 0.3145, 0.973, 0.3112, 0.9884, 0.4655, 0.989, 0.4637, 0.8632, 0.3053, 0.8639, 0.3047, 0.8794, 0.4617, 0.8779, 0.458, 0.9091, 0.3094, 0.9113, 0.3139, 0.9266, 0.4588, 0.9252, 0.462, 0.9574, 0.3166, 0.9575, 0.3145, 0.973, 0.4639, 0.9733, 0.4649, 0.8483, 0.3077, 0.8486, 0.3053, 0.8639, 0.4637, 0.8632, 0.4591, 0.8933, 0.3058, 0.8954, 0.3094, 0.9113, 0.458, 0.9091, 0.4601, 0.9413, 0.3164, 0.9419, 0.3166, 0.9575, 0.462, 0.9574, 0.4648, 0.8332, 0.3109, 0.8332, 0.3077, 0.8486, 0.4649, 0.8483, 0.4617, 0.8779, 0.3047, 0.8794, 0.3058, 0.8954, 0.4591, 0.8933, 0.4588, 0.9252, 0.3139, 0.9266, 0.3164, 0.9419, 0.4601, 0.9413, 0.4408, 0.3146, 0.4287, 0.3102, 0.4158, 0.3138, 0.4076, 0.3246, 0.4075, 0.338, 0.4152, 0.3488, 0.4278, 0.3529, 0.4404, 0.3488, 0.4481, 0.3381, 0.4481, 0.325, 0.4254, 0.4528, 0.4405, 0.4528, 0.4531, 0.4439, 0.4582, 0.4291, 0.4536, 0.4141, 0.441, 0.4048, 0.4253, 0.4046, 0.4124, 0.4139, 0.4075, 0.4292, 0.4129, 0.4441, 0.5812, 0.6986, 0.5812, 0.8326, 0.5835, 0.8327, 0.5835, 0.6986, 0.5824, 0.5645, 0.5847, 0.5645, 0.5859, 0.4305, 0.5835, 0.4305, 0.5812, 0.6986, 0.5835, 0.6986, 0.5847, 0.5645, 0.5824, 0.5645, 0.4072, 0.09864, 0.4648, 0.1009, 0.4665, 0.111, 0.408, 0.1091, 0.4094, 0.1294, 0.4745, 0.1296, 0.4774, 0.1389, 0.4094, 0.1392, 0.4075, 0.1583, 0.4761, 0.1577, 0.472, 0.1668, 0.4059, 0.1683, 0.4069, 0.08816, 0.466, 0.09066, 0.4648, 0.1009, 0.4072, 0.09864, 0.4088, 0.1194, 0.4703, 0.1205, 0.4745, 0.1296, 0.4094, 0.1294, 0.4087, 0.1487, 0.4779, 0.1483, 0.4761, 0.1577, 0.4075, 0.1583, 0.4069, 0.07766, 0.4694, 0.08086, 0.466, 0.09066, 0.4069, 0.08816, 0.408, 0.1091, 0.4665, 0.111, 0.4703, 0.1205, 0.4088, 0.1194, 0.4094, 0.1392, 0.4774, 0.1389, 0.4779, 0.1483, 0.4087, 0.1487, 0.4059, 0.1683, 0.472, 0.1668, 0.4679, 0.1763, 0.4052, 0.1787, 0.4745, 0.1296, 0.5745, 0.1307, 0.5776, 0.1385, 0.4774, 0.1389, 0.4761, 0.1577, 0.5766, 0.155, 0.5726, 0.1627, 0.472, 0.1668, 0.466, 0.09066, 0.5667, 0.09884, 0.5654, 0.1072, 0.4648, 0.1009, 0.4703, 0.1205, 0.5703, 0.1232, 0.5745, 0.1307, 0.4745, 0.1296, 0.4779, 0.1483, 0.5784, 0.1468, 0.5766, 0.155, 0.4761, 0.1577, 0.4694, 0.08086, 0.5702, 0.09093, 0.5667, 0.09884, 0.466, 0.09066, 0.4665, 0.111, 0.5668, 0.1155, 0.5703, 0.1232, 0.4703, 0.1205, 0.4774, 0.1389, 0.5776, 0.1385, 0.5784, 0.1468, 0.4779, 0.1483, 0.472, 0.1668, 0.5726, 0.1627, 0.5686, 0.1705, 0.4679, 0.1763, 0.4648, 0.1009, 0.5654, 0.1072, 0.5668, 0.1155, 0.4665, 0.111, 0.4088, 0.1194, 0.4094, 0.1294, 0.3094, 0.1273, 0.3117, 0.1171, 0.4087, 0.1487, 0.4075, 0.1583, 0.3047, 0.1577, 0.3053, 0.1474, 0.4069, 0.07766, 0.4069, 0.08816, 0.3121, 0.08659, 0.3094, 0.07642, 0.408, 0.1091, 0.4088, 0.1194, 0.3117, 0.1171, 0.3134, 0.107, 0.4094, 0.1392, 0.4087, 0.1487, 0.3053, 0.1474, 0.307, 0.1374, 0.4059, 0.1683, 0.4052, 0.1787, 0.3075, 0.1787, 0.3052, 0.1682, 0.4072, 0.09864, 0.408, 0.1091, 0.3134, 0.107, 0.3135, 0.09674, 0.4094, 0.1294, 0.4094, 0.1392, 0.307, 0.1374, 0.3094, 0.1273, 0.4075, 0.1583, 0.4059, 0.1683, 0.3052, 0.1682, 0.3047, 0.1577, 0.4069, 0.08816, 0.4072, 0.09864, 0.3135, 0.09674, 0.3121, 0.08659, 0.4324, 0.2196, 0.4256, 0.2244, 0.4172, 0.2244, 0.4102, 0.2194, 0.4075, 0.2112, 0.4102, 0.2031, 0.4172, 0.1981, 0.4259, 0.1981, 0.4329, 0.2034, 0.4352, 0.2118, 0.5973, 0.2426, 0.7629, 0.3813, 0.7574, 0.5973, 0.5, 0.5, 0.2371, 0.6187, 0.4027, 0.7574, 0.311, 0.9999, 9.998e-05, 0.7256, 0.7574, 0.5973, 0.7629, 0.3813, 0.9999, 0.2744, 0.9999, 0.689, 0.2426, 0.4027, 0.2371, 0.6187, 9.998e-05, 0.7256, 9.998e-05, 0.311, 0.3813, 0.2371, 0.5973, 0.2426, 0.5, 0.5, 0.2426, 0.4027, 0.5, 0.5, 0.7574, 0.5973, 0.6187, 0.7629, 0.4027, 0.7574, 0.7629, 0.3813, 0.5973, 0.2426, 0.689, 9.998e-05, 0.9999, 0.2744, 0.4027, 0.7574, 0.6187, 0.7629, 0.7256, 0.9999, 0.311, 0.9999, 0.6187, 0.7629, 0.7574, 0.5973, 0.9999, 0.689, 0.7256, 0.9999, 0.3813, 0.2371, 0.2426, 0.4027, 9.998e-05, 0.311, 0.2744, 9.998e-05, 0.5973, 0.2426, 0.3813, 0.2371, 0.2744, 9.998e-05, 0.689, 9.998e-05, 0.2426, 0.4027, 0.5, 0.5, 0.4027, 0.7574, 0.2371, 0.6187, 0.5973, 0.2426, 0.7629, 0.3813, 0.7574, 0.5973, 0.5, 0.5, 0.6187, 0.7629, 0.7574, 0.5973, 0.9999, 0.689, 0.7256, 0.9999, 0.2426, 0.4027, 0.2371, 0.6187, 9.998e-05, 0.7256, 9.998e-05, 0.311, 0.3813, 0.2371, 0.5973, 0.2426, 0.5, 0.5, 0.2426, 0.4027, 0.2426, 0.4027, 0.5, 0.5, 0.4027, 0.7574, 0.2371, 0.6187, 0.5, 0.5, 0.7574, 0.5973, 0.6187, 0.7629, 0.4027, 0.7574, 0.5, 0.5, 0.7574, 0.5973, 0.6187, 0.7629, 0.4027, 0.7574, 0.5973, 0.2426, 0.7629, 0.3813, 0.7574, 0.5973, 0.5, 0.5, 0.3813, 0.2371, 0.5973, 0.2426, 0.5, 0.5, 0.2426, 0.4027, 0.2426, 0.4027, 0.5, 0.5, 0.4027, 0.7574, 0.2371, 0.6187, 0.2426, 0.4027, 0.2371, 0.6187, 9.998e-05, 0.7256, 9.998e-05, 0.311, 0.6187, 0.7629, 0.7574, 0.5973, 0.9999, 0.689, 0.7256, 0.9999, 0.3813, 0.2371, 0.2426, 0.4027, 9.998e-05, 0.311, 0.2744, 9.998e-05, 0.5973, 0.2426, 0.3813, 0.2371, 0.2744, 9.998e-05, 0.689, 9.998e-05, 0.7574, 0.5973, 0.7629, 0.3813, 0.9999, 0.2744, 0.9999, 0.689, 0.2371, 0.6187, 0.4027, 0.7574, 0.311, 0.9999, 9.998e-05, 0.7256, 0.7629, 0.3813, 0.5973, 0.2426, 0.689, 9.998e-05, 0.9999, 0.2744, 0.4027, 0.7574, 0.6187, 0.7629, 0.7256, 0.9999, 0.311, 0.9999, 0.5, 0.5, 0.7574, 0.5973, 0.6187, 0.7629, 0.4027, 0.7574, 0.5973, 0.2426, 0.7629, 0.3813, 0.7574, 0.5973, 0.5, 0.5, 0.3813, 0.2371, 0.5973, 0.2426, 0.5, 0.5, 0.2426, 0.4027, 0.2426, 0.4027, 0.5, 0.5, 0.4027, 0.7574, 0.2371, 0.6187, 0.2426, 0.4027, 0.2371, 0.6187, 9.998e-05, 0.7256, 9.998e-05, 0.311, 0.6187, 0.7629, 0.7574, 0.5973, 0.9999, 0.689, 0.7256, 0.9999, 0.3813, 0.2371, 0.2426, 0.4027, 9.998e-05, 0.311, 0.2744, 9.998e-05, 0.5973, 0.2426, 0.3813, 0.2371, 0.2744, 9.998e-05, 0.689, 9.998e-05, 0.7574, 0.5973, 0.7629, 0.3813, 0.9999, 0.2744, 0.9999, 0.689, 0.2371, 0.6187, 0.4027, 0.7574, 0.311, 0.9999, 9.998e-05, 0.7256, 0.7629, 0.3813, 0.5973, 0.2426, 0.689, 9.998e-05, 0.9999, 0.2744, 0.4027, 0.7574, 0.6187, 0.7629, 0.7256, 0.9999, 0.311, 0.9999, 0.5, 0.5, 0.7574, 0.5973, 0.6187, 0.7629, 0.4027, 0.7574, 0.5973, 0.2426, 0.7629, 0.3813, 0.7574, 0.5973, 0.5, 0.5, 0.3813, 0.2371, 0.5973, 0.2426, 0.5, 0.5, 0.2426, 0.4027, 0.2426, 0.4027, 0.5, 0.5, 0.4027, 0.7574, 0.2371, 0.6187, 0.2426, 0.4027, 0.2371, 0.6187, 9.998e-05, 0.7256, 9.998e-05, 0.311, 0.6187, 0.7629, 0.7574, 0.5973, 0.9999, 0.689, 0.7256, 0.9999, 0.3813, 0.2371, 0.2426, 0.4027, 9.998e-05, 0.311, 0.2744, 9.998e-05, 0.5973, 0.2426, 0.3813, 0.2371, 0.2744, 9.998e-05, 0.689, 9.998e-05, 0.7574, 0.5973, 0.7629, 0.3813, 0.9999, 0.2744, 0.9999, 0.689, 0.2371, 0.6187, 0.4027, 0.7574, 0.311, 0.9999, 9.998e-05, 0.7256, 0.7629, 0.3813, 0.5973, 0.2426, 0.689, 9.998e-05, 0.9999, 0.2744, 0.4027, 0.7574, 0.6187, 0.7629, 0.7256, 0.9999, 0.311, 0.9999, 0.5, 0.5, 0.7574, 0.5973, 0.6187, 0.7629, 0.4027, 0.7574, 0.5973, 0.2426, 0.7629, 0.3813, 0.7574, 0.5973, 0.5, 0.5, 0.3813, 0.2371, 0.5973, 0.2426, 0.5, 0.5, 0.2426, 0.4027, 0.2426, 0.4027, 0.5, 0.5, 0.4027, 0.7574, 0.2371, 0.6187, 0.2426, 0.4027, 0.2371, 0.6187, 9.998e-05, 0.7256, 9.998e-05, 0.311, 0.6187, 0.7629, 0.7574, 0.5973, 0.9999, 0.689, 0.7256, 0.9999, 0.3813, 0.2371, 0.2426, 0.4027, 9.998e-05, 0.311, 0.2744, 9.998e-05, 0.5973, 0.2426, 0.3813, 0.2371, 0.2744, 9.998e-05, 0.689, 9.998e-05, 0.7574, 0.5973, 0.7629, 0.3813, 0.9999, 0.2744, 0.9999, 0.689, 0.2371, 0.6187, 0.4027, 0.7574, 0.311, 0.9999, 9.998e-05, 0.7256, 0.7629, 0.3813, 0.5973, 0.2426, 0.689, 9.998e-05, 0.9999, 0.2744, 0.4027, 0.7574, 0.6187, 0.7629, 0.7256, 0.9999, 0.311, 0.9999, 0.3813, 0.2371, 0.2426, 0.4027, 9.998e-05, 0.311, 0.2744, 9.998e-05, 0.5973, 0.2426, 0.3813, 0.2371, 0.2744, 9.998e-05, 0.689, 9.998e-05, 0.7574, 0.5973, 0.7629, 0.3813, 0.9999, 0.2744, 0.9999, 0.689, 0.2371, 0.6187, 0.4027, 0.7574, 0.311, 0.9999, 9.998e-05, 0.7256, 0.7629, 0.3813, 0.5973, 0.2426, 0.689, 9.998e-05, 0.9999, 0.2744, 0.4027, 0.7574, 0.6187, 0.7629, 0.7256, 0.9999, 0.311, 0.9999, 0.5, 0.5, 0.7574, 0.5973, 0.6187, 0.7629, 0.4027, 0.7574, 0.5973, 0.2426, 0.7629, 0.3813, 0.7574, 0.5973, 0.5, 0.5, 0.3813, 0.2371, 0.5973, 0.2426, 0.5, 0.5, 0.2426, 0.4027, 0.2426, 0.4027, 0.5, 0.5, 0.4027, 0.7574, 0.2371, 0.6187, 0.2426, 0.4027, 0.2371, 0.6187, 9.998e-05, 0.7256, 9.998e-05, 0.311, 0.6187, 0.7629, 0.7574, 0.5973, 0.9999, 0.689, 0.7256, 0.9999, 0.3813, 0.2371, 0.2426, 0.4027, 9.998e-05, 0.311, 0.2744, 9.998e-05, 0.5973, 0.2426, 0.3813, 0.2371, 0.2744, 9.998e-05, 0.689, 9.998e-05, 0.7574, 0.5973, 0.7629, 0.3813, 0.9999, 0.2744, 0.9999, 0.689, 0.2371, 0.6187, 0.4027, 0.7574, 0.311, 0.9999, 9.998e-05, 0.7256, 0.7629, 0.3813, 0.5973, 0.2426, 0.689, 9.998e-05, 0.9999, 0.2744, 0.4027, 0.7574, 0.6187, 0.7629, 0.7256, 0.9999, 0.311, 0.9999, 0.5, 0.5, 0.7574, 0.5973, 0.6187, 0.7629, 0.4027, 0.7574, 0.5973, 0.2426, 0.7629, 0.3813, 0.7574, 0.5973, 0.5, 0.5, 0.3813, 0.2371, 0.5973, 0.2426, 0.5, 0.5, 0.2426, 0.4027, 0.2426, 0.4027, 0.5, 0.5, 0.4027, 0.7574, 0.2371, 0.6187, 0.2426, 0.4027, 0.2371, 0.6187, 9.998e-05, 0.7256, 9.998e-05, 0.311, 0.6187, 0.7629, 0.7574, 0.5973, 0.9999, 0.689, 0.7256, 0.9999, 0.3813, 0.2371, 0.2426, 0.4027, 9.998e-05, 0.311, 0.2744, 9.998e-05, 0.5973, 0.2426, 0.3813, 0.2371, 0.2744, 9.998e-05, 0.689, 9.998e-05, 0.7574, 0.5973, 0.7629, 0.3813, 0.9999, 0.2744, 0.9999, 0.689, 0.2371, 0.6187, 0.4027, 0.7574, 0.311, 0.9999, 9.998e-05, 0.7256, 0.7629, 0.3813, 0.5973, 0.2426, 0.689, 9.998e-05, 0.9999, 0.2744, 0.4027, 0.7574, 0.6187, 0.7629, 0.7256, 0.9999, 0.311, 0.9999, 0.5, 0.5, 0.7574, 0.5973, 0.6187, 0.7629, 0.4027, 0.7574, 0.5973, 0.2426, 0.7629, 0.3813, 0.7574, 0.5973, 0.5, 0.5, 0.3813, 0.2371, 0.5973, 0.2426, 0.5, 0.5, 0.2426, 0.4027, 0.2426, 0.4027, 0.5, 0.5, 0.4027, 0.7574, 0.2371, 0.6187, 0.2426, 0.4027, 0.2371, 0.6187, 9.998e-05, 0.7256, 9.998e-05, 0.311, 0.6187, 0.7629, 0.7574, 0.5973, 0.9999, 0.689, 0.7256, 0.9999, 0.3813, 0.2371, 0.2426, 0.4027, 9.998e-05, 0.311, 0.2744, 9.998e-05, 0.5973, 0.2426, 0.3813, 0.2371, 0.2744, 9.998e-05, 0.689, 9.998e-05, 0.7574, 0.5973, 0.7629, 0.3813, 0.9999, 0.2744, 0.9999, 0.689, 0.2371, 0.6187, 0.4027, 0.7574, 0.311, 0.9999, 9.998e-05, 0.7256, 0.7629, 0.3813, 0.5973, 0.2426, 0.689, 9.998e-05, 0.9999, 0.2744, 0.4027, 0.7574, 0.6187, 0.7629, 0.7256, 0.9999, 0.311, 0.9999, 0.5, 0.5, 0.7574, 0.5973, 0.6187, 0.7629, 0.4027, 0.7574, 0.5973, 0.2426, 0.7629, 0.3813, 0.7574, 0.5973, 0.5, 0.5, 0.3813, 0.2371, 0.5973, 0.2426, 0.5, 0.5, 0.2426, 0.4027, 0.2426, 0.4027, 0.5, 0.5, 0.4027, 0.7574, 0.2371, 0.6187, 0.2426, 0.4027, 0.2371, 0.6187, 9.998e-05, 0.7256, 9.998e-05, 0.311, 0.6187, 0.7629, 0.7574, 0.5973, 0.9999, 0.689, 0.7256, 0.9999, 0.3813, 0.2371, 0.2426, 0.4027, 9.998e-05, 0.311, 0.2744, 9.998e-05, 0.5973, 0.2426, 0.3813, 0.2371, 0.2744, 9.998e-05, 0.689, 9.998e-05, 0.7574, 0.5973, 0.7629, 0.3813, 0.9999, 0.2744, 0.9999, 0.689, 0.2371, 0.6187, 0.4027, 0.7574, 0.311, 0.9999, 9.998e-05, 0.7256, 0.7629, 0.3813, 0.5973, 0.2426, 0.689, 9.998e-05, 0.9999, 0.2744, 0.4027, 0.7574, 0.6187, 0.7629, 0.7256, 0.9999, 0.311, 0.9999, 0.5, 0.5, 0.7574, 0.5973, 0.6187, 0.7629, 0.4027, 0.7574, 0.5973, 0.2426, 0.7629, 0.3813, 0.7574, 0.5973, 0.5, 0.5, 0.3813, 0.2371, 0.5973, 0.2426, 0.5, 0.5, 0.2426, 0.4027, 0.2426, 0.4027, 0.5, 0.5, 0.4027, 0.7574, 0.2371, 0.6187, 0.2426, 0.4027, 0.2371, 0.6187, 9.998e-05, 0.7256, 9.998e-05, 0.311, 0.6187, 0.7629, 0.7574, 0.5973, 0.9999, 0.689, 0.7256, 0.9999, 0.3813, 0.2371, 0.2426, 0.4027, 9.998e-05, 0.311, 0.2744, 9.998e-05, 0.5973, 0.2426, 0.3813, 0.2371, 0.2744, 9.998e-05, 0.689, 9.998e-05, 0.7574, 0.5973, 0.7629, 0.3813, 0.9999, 0.2744, 0.9999, 0.689, 0.2371, 0.6187, 0.4027, 0.7574, 0.311, 0.9999, 9.998e-05, 0.7256, 0.7629, 0.3813, 0.5973, 0.2426, 0.689, 9.998e-05, 0.9999, 0.2744, 0.4027, 0.7574, 0.6187, 0.7629, 0.7256, 0.9999, 0.311, 0.9999, 0.5, 0.5, 0.7574, 0.5973, 0.6187, 0.7629, 0.4027, 0.7574, 0.5973, 0.2426, 0.7629, 0.3813, 0.7574, 0.5973, 0.5, 0.5, 0.3813, 0.2371, 0.5973, 0.2426, 0.5, 0.5, 0.2426, 0.4027, 0.2426, 0.4027, 0.5, 0.5, 0.4027, 0.7574, 0.2371, 0.6187, 0.2426, 0.4027, 0.2371, 0.6187, 9.998e-05, 0.7256, 9.998e-05, 0.311, 0.6187, 0.7629, 0.7574, 0.5973, 0.9999, 0.689, 0.7256, 0.9999, 0.3813, 0.2371, 0.2426, 0.4027, 9.998e-05, 0.311, 0.2744, 9.998e-05, 0.5973, 0.2426, 0.3813, 0.2371, 0.2744, 9.998e-05, 0.689, 9.998e-05, 0.7574, 0.5973, 0.7629, 0.3813, 0.9999, 0.2744, 0.9999, 0.689, 0.2371, 0.6187, 0.4027, 0.7574, 0.311, 0.9999, 9.998e-05, 0.7256, 0.7629, 0.3813, 0.5973, 0.2426, 0.689, 9.998e-05, 0.9999, 0.2744, 0.4027, 0.7574, 0.6187, 0.7629, 0.7256, 0.9999, 0.311, 0.9999, 0.5, 0.5, 0.7574, 0.5973, 0.6187, 0.7629, 0.4027, 0.7574, 0.5973, 0.2426, 0.7629, 0.3813, 0.7574, 0.5973, 0.5, 0.5, 0.3813, 0.2371, 0.5973, 0.2426, 0.5, 0.5, 0.2426, 0.4027, 0.2426, 0.4027, 0.5, 0.5, 0.4027, 0.7574, 0.2371, 0.6187, 0.2426, 0.4027, 0.2371, 0.6187, 9.998e-05, 0.7256, 9.998e-05, 0.311, 0.6187, 0.7629, 0.7574, 0.5973, 0.9999, 0.689, 0.7256, 0.9999, 0.3813, 0.2371, 0.2426, 0.4027, 9.998e-05, 0.311, 0.2744, 9.998e-05, 0.5973, 0.2426, 0.3813, 0.2371, 0.2744, 9.998e-05, 0.689, 9.998e-05, 0.7574, 0.5973, 0.7629, 0.3813, 0.9999, 0.2744, 0.9999, 0.689, 0.2371, 0.6187, 0.4027, 0.7574, 0.311, 0.9999, 9.998e-05, 0.7256, 0.7629, 0.3813, 0.5973, 0.2426, 0.689, 9.998e-05, 0.9999, 0.2744, 0.4027, 0.7574, 0.6187, 0.7629, 0.7256, 0.9999, 0.311, 0.9999, 0.5973, 0.2426, 0.7629, 0.3813, 0.7574, 0.5973, 0.5, 0.5, 0.2371, 0.6187, 0.4027, 0.7574, 0.311, 0.9999, 9.998e-05, 0.7256, 0.7574, 0.5973, 0.7629, 0.3813, 0.9999, 0.2744, 0.9999, 0.689, 0.2426, 0.4027, 0.2371, 0.6187, 9.998e-05, 0.7256, 9.998e-05, 0.311, 0.3813, 0.2371, 0.5973, 0.2426, 0.5, 0.5, 0.2426, 0.4027, 0.5, 0.5, 0.7574, 0.5973, 0.6187, 0.7629, 0.4027, 0.7574, 0.7629, 0.3813, 0.5973, 0.2426, 0.689, 9.998e-05, 0.9999, 0.2744, 0.4027, 0.7574, 0.6187, 0.7629, 0.7256, 0.9999, 0.311, 0.9999, 0.6187, 0.7629, 0.7574, 0.5973, 0.9999, 0.689, 0.7256, 0.9999, 0.3813, 0.2371, 0.2426, 0.4027, 9.998e-05, 0.311, 0.2744, 9.998e-05, 0.5973, 0.2426, 0.3813, 0.2371, 0.2744, 9.998e-05, 0.689, 9.998e-05, 0.2426, 0.4027, 0.5, 0.5, 0.4027, 0.7574, 0.2371, 0.6187, 0.5973, 0.2426, 0.7629, 0.3813, 0.7574, 0.5973, 0.5, 0.5, 0.6187, 0.7629, 0.7574, 0.5973, 0.9999, 0.689, 0.7256, 0.9999, 0.2426, 0.4027, 0.2371, 0.6187, 9.998e-05, 0.7256, 9.998e-05, 0.311, 0.3813, 0.2371, 0.5973, 0.2426, 0.5, 0.5, 0.2426, 0.4027, 0.2426, 0.4027, 0.5, 0.5, 0.4027, 0.7574, 0.2371, 0.6187, 0.5, 0.5, 0.7574, 0.5973, 0.6187, 0.7629, 0.4027, 0.7574, 0.5, 0.5, 0.7574, 0.5973, 0.6187, 0.7629, 0.4027, 0.7574, 0.5973, 0.2426, 0.7629, 0.3813, 0.7574, 0.5973, 0.5, 0.5, 0.3813, 0.2371, 0.5973, 0.2426, 0.5, 0.5, 0.2426, 0.4027, 0.2426, 0.4027, 0.5, 0.5, 0.4027, 0.7574, 0.2371, 0.6187, 0.2426, 0.4027, 0.2371, 0.6187, 9.998e-05, 0.7256, 9.998e-05, 0.311, 0.6187, 0.7629, 0.7574, 0.5973, 0.9999, 0.689, 0.7256, 0.9999, 0.3813, 0.2371, 0.2426, 0.4027, 9.998e-05, 0.311, 0.2744, 9.998e-05, 0.5973, 0.2426, 0.3813, 0.2371, 0.2744, 9.998e-05, 0.689, 9.998e-05, 0.7574, 0.5973, 0.7629, 0.3813, 0.9999, 0.2744, 0.9999, 0.689, 0.2371, 0.6187, 0.4027, 0.7574, 0.311, 0.9999, 9.998e-05, 0.7256, 0.7629, 0.3813, 0.5973, 0.2426, 0.689, 9.998e-05, 0.9999, 0.2744, 0.4027, 0.7574, 0.6187, 0.7629, 0.7256, 0.9999, 0.311, 0.9999, 0.5, 0.5, 0.7574, 0.5973, 0.6187, 0.7629, 0.4027, 0.7574, 0.5973, 0.2426, 0.7629, 0.3813, 0.7574, 0.5973, 0.5, 0.5, 0.3813, 0.2371, 0.5973, 0.2426, 0.5, 0.5, 0.2426, 0.4027, 0.2426, 0.4027, 0.5, 0.5, 0.4027, 0.7574, 0.2371, 0.6187, 0.2426, 0.4027, 0.2371, 0.6187, 9.998e-05, 0.7256, 9.998e-05, 0.311, 0.6187, 0.7629, 0.7574, 0.5973, 0.9999, 0.689, 0.7256, 0.9999, 0.3813, 0.2371, 0.2426, 0.4027, 9.998e-05, 0.311, 0.2744, 9.998e-05, 0.5973, 0.2426, 0.3813, 0.2371, 0.2744, 9.998e-05, 0.689, 9.998e-05, 0.7574, 0.5973, 0.7629, 0.3813, 0.9999, 0.2744, 0.9999, 0.689, 0.2371, 0.6187, 0.4027, 0.7574, 0.311, 0.9999, 9.998e-05, 0.7256, 0.7629, 0.3813, 0.5973, 0.2426, 0.689, 9.998e-05, 0.9999, 0.2744, 0.4027, 0.7574, 0.6187, 0.7629, 0.7256, 0.9999, 0.311, 0.9999, 0.5, 0.5, 0.7574, 0.5973, 0.6187, 0.7629, 0.4027, 0.7574, 0.5973, 0.2426, 0.7629, 0.3813, 0.7574, 0.5973, 0.5, 0.5, 0.3813, 0.2371, 0.5973, 0.2426, 0.5, 0.5, 0.2426, 0.4027, 0.2426, 0.4027, 0.5, 0.5, 0.4027, 0.7574, 0.2371, 0.6187, 0.2426, 0.4027, 0.2371, 0.6187, 9.998e-05, 0.7256, 9.998e-05, 0.311, 0.6187, 0.7629, 0.7574, 0.5973, 0.9999, 0.689, 0.7256, 0.9999, 0.3813, 0.2371, 0.2426, 0.4027, 9.998e-05, 0.311, 0.2744, 9.998e-05, 0.5973, 0.2426, 0.3813, 0.2371, 0.2744, 9.998e-05, 0.689, 9.998e-05, 0.7574, 0.5973, 0.7629, 0.3813, 0.9999, 0.2744, 0.9999, 0.689, 0.2371, 0.6187, 0.4027, 0.7574, 0.311, 0.9999, 9.998e-05, 0.7256, 0.7629, 0.3813, 0.5973, 0.2426, 0.689, 9.998e-05, 0.9999, 0.2744, 0.4027, 0.7574, 0.6187, 0.7629, 0.7256, 0.9999, 0.311, 0.9999, 0.5, 0.5, 0.7574, 0.5973, 0.6187, 0.7629, 0.4027, 0.7574, 0.5973, 0.2426, 0.7629, 0.3813, 0.7574, 0.5973, 0.5, 0.5, 0.3813, 0.2371, 0.5973, 0.2426, 0.5, 0.5, 0.2426, 0.4027, 0.2426, 0.4027, 0.5, 0.5, 0.4027, 0.7574, 0.2371, 0.6187, 0.2426, 0.4027, 0.2371, 0.6187, 9.998e-05, 0.7256, 9.998e-05, 0.311, 0.6187, 0.7629, 0.7574, 0.5973, 0.9999, 0.689, 0.7256, 0.9999, 0.3813, 0.2371, 0.2426, 0.4027, 9.998e-05, 0.311, 0.2744, 9.998e-05, 0.5973, 0.2426, 0.3813, 0.2371, 0.2744, 9.998e-05, 0.689, 9.998e-05, 0.7574, 0.5973, 0.7629, 0.3813, 0.9999, 0.2744, 0.9999, 0.689, 0.2371, 0.6187, 0.4027, 0.7574, 0.311, 0.9999, 9.998e-05, 0.7256, 0.7629, 0.3813, 0.5973, 0.2426, 0.689, 9.998e-05, 0.9999, 0.2744, 0.4027, 0.7574, 0.6187, 0.7629, 0.7256, 0.9999, 0.311, 0.9999, 0.3813, 0.2371, 0.2426, 0.4027, 9.998e-05, 0.311, 0.2744, 9.998e-05, 0.5973, 0.2426, 0.3813, 0.2371, 0.2744, 9.998e-05, 0.689, 9.998e-05, 0.7574, 0.5973, 0.7629, 0.3813, 0.9999, 0.2744, 0.9999, 0.689, 0.2371, 0.6187, 0.4027, 0.7574, 0.311, 0.9999, 9.998e-05, 0.7256, 0.7629, 0.3813, 0.5973, 0.2426, 0.689, 9.998e-05, 0.9999, 0.2744, 0.4027, 0.7574, 0.6187, 0.7629, 0.7256, 0.9999, 0.311, 0.9999, 0.5973, 0.2426, 0.7629, 0.3813, 0.7574, 0.5973, 0.5, 0.5, 0.6187, 0.7629, 0.7574, 0.5973, 0.9999, 0.689, 0.7256, 0.9999, 0.2426, 0.4027, 0.2371, 0.6187, 9.998e-05, 0.7256, 9.998e-05, 0.311, 0.3813, 0.2371, 0.5973, 0.2426, 0.5, 0.5, 0.2426, 0.4027, 0.2426, 0.4027, 0.5, 0.5, 0.4027, 0.7574, 0.2371, 0.6187, 0.5, 0.5, 0.7574, 0.5973, 0.6187, 0.7629, 0.4027, 0.7574, 0.5, 0.5, 0.7574, 0.5973, 0.6187, 0.7629, 0.4027, 0.7574, 0.5973, 0.2426, 0.7629, 0.3813, 0.7574, 0.5973, 0.5, 0.5, 0.3813, 0.2371, 0.5973, 0.2426, 0.5, 0.5, 0.2426, 0.4027, 0.2426, 0.4027, 0.5, 0.5, 0.4027, 0.7574, 0.2371, 0.6187, 0.2426, 0.4027, 0.2371, 0.6187, 9.998e-05, 0.7256, 9.998e-05, 0.311, 0.6187, 0.7629, 0.7574, 0.5973, 0.9999, 0.689, 0.7256, 0.9999, 0.3813, 0.2371, 0.2426, 0.4027, 9.998e-05, 0.311, 0.2744, 9.998e-05, 0.5973, 0.2426, 0.3813, 0.2371, 0.2744, 9.998e-05, 0.689, 9.998e-05, 0.7574, 0.5973, 0.7629, 0.3813, 0.9999, 0.2744, 0.9999, 0.689, 0.2371, 0.6187, 0.4027, 0.7574, 0.311, 0.9999, 9.998e-05, 0.7256, 0.7629, 0.3813, 0.5973, 0.2426, 0.689, 9.998e-05, 0.9999, 0.2744, 0.4027, 0.7574, 0.6187, 0.7629, 0.7256, 0.9999, 0.311, 0.9999, 0.5, 0.5, 0.7574, 0.5973, 0.6187, 0.7629, 0.4027, 0.7574, 0.5973, 0.2426, 0.7629, 0.3813, 0.7574, 0.5973, 0.5, 0.5, 0.3813, 0.2371, 0.5973, 0.2426, 0.5, 0.5, 0.2426, 0.4027, 0.2426, 0.4027, 0.5, 0.5, 0.4027, 0.7574, 0.2371, 0.6187, 0.2426, 0.4027, 0.2371, 0.6187, 9.998e-05, 0.7256, 9.998e-05, 0.311, 0.6187, 0.7629, 0.7574, 0.5973, 0.9999, 0.689, 0.7256, 0.9999, 0.3813, 0.2371, 0.2426, 0.4027, 9.998e-05, 0.311, 0.2744, 9.998e-05, 0.5973, 0.2426, 0.3813, 0.2371, 0.2744, 9.998e-05, 0.689, 9.998e-05, 0.7574, 0.5973, 0.7629, 0.3813, 0.9999, 0.2744, 0.9999, 0.689, 0.2371, 0.6187, 0.4027, 0.7574, 0.311, 0.9999, 9.998e-05, 0.7256, 0.7629, 0.3813, 0.5973, 0.2426, 0.689, 9.998e-05, 0.9999, 0.2744, 0.4027, 0.7574, 0.6187, 0.7629, 0.7256, 0.9999, 0.311, 0.9999, 0.3813, 0.2371, 0.2426, 0.4027, 9.998e-05, 0.311, 0.2744, 9.998e-05, 0.5973, 0.2426, 0.3813, 0.2371, 0.2744, 9.998e-05, 0.689, 9.998e-05, 0.7574, 0.5973, 0.7629, 0.3813, 0.9999, 0.2744, 0.9999, 0.689, 0.2371, 0.6187, 0.4027, 0.7574, 0.311, 0.9999, 9.998e-05, 0.7256, 0.7629, 0.3813, 0.5973, 0.2426, 0.689, 9.998e-05, 0.9999, 0.2744, 0.4027, 0.7574, 0.6187, 0.7629, 0.7256, 0.9999, 0.311, 0.9999, 0.5, 0.5, 0.7574, 0.5973, 0.6187, 0.7629, 0.4027, 0.7574, 0.5973, 0.2426, 0.7629, 0.3813, 0.7574, 0.5973, 0.5, 0.5, 0.3813, 0.2371, 0.5973, 0.2426, 0.5, 0.5, 0.2426, 0.4027, 0.2426, 0.4027, 0.5, 0.5, 0.4027, 0.7574, 0.2371, 0.6187, 0.2426, 0.4027, 0.2371, 0.6187, 9.998e-05, 0.7256, 9.998e-05, 0.311, 0.6187, 0.7629, 0.7574, 0.5973, 0.9999, 0.689, 0.7256, 0.9999, 0.3813, 0.2371, 0.2426, 0.4027, 9.998e-05, 0.311, 0.2744, 9.998e-05, 0.5973, 0.2426, 0.3813, 0.2371, 0.2744, 9.998e-05, 0.689, 9.998e-05, 0.7574, 0.5973, 0.7629, 0.3813, 0.9999, 0.2744, 0.9999, 0.689, 0.2371, 0.6187, 0.4027, 0.7574, 0.311, 0.9999, 9.998e-05, 0.7256, 0.7629, 0.3813, 0.5973, 0.2426, 0.689, 9.998e-05, 0.9999, 0.2744, 0.4027, 0.7574, 0.6187, 0.7629, 0.7256, 0.9999, 0.311, 0.9999, 0.5973, 0.2426, 0.7629, 0.3813, 0.7574, 0.5973, 0.5, 0.5, 0.2371, 0.6187, 0.4027, 0.7574, 0.311, 0.9999, 9.998e-05, 0.7256, 0.7574, 0.5973, 0.7629, 0.3813, 0.9999, 0.2744, 0.9999, 0.689, 0.2426, 0.4027, 0.2371, 0.6187, 9.998e-05, 0.7256, 9.998e-05, 0.311, 0.3813, 0.2371, 0.5973, 0.2426, 0.5, 0.5, 0.2426, 0.4027, 0.5, 0.5, 0.7574, 0.5973, 0.6187, 0.7629, 0.4027, 0.7574, 0.7629, 0.3813, 0.5973, 0.2426, 0.689, 9.998e-05, 0.9999, 0.2744, 0.4027, 0.7574, 0.6187, 0.7629, 0.7256, 0.9999, 0.311, 0.9999, 0.6187, 0.7629, 0.7574, 0.5973, 0.9999, 0.689, 0.7256, 0.9999, 0.3813, 0.2371, 0.2426, 0.4027, 9.998e-05, 0.311, 0.2744, 9.998e-05, 0.5973, 0.2426, 0.3813, 0.2371, 0.2744, 9.998e-05, 0.689, 9.998e-05, 0.2426, 0.4027, 0.5, 0.5, 0.4027, 0.7574, 0.2371, 0.6187, 0.5, 0.5, 0.7574, 0.5973, 0.6187, 0.7629, 0.4027, 0.7574, 0.5973, 0.2426, 0.7629, 0.3813, 0.7574, 0.5973, 0.5, 0.5, 0.3813, 0.2371, 0.5973, 0.2426, 0.5, 0.5, 0.2426, 0.4027, 0.2426, 0.4027, 0.5, 0.5, 0.4027, 0.7574, 0.2371, 0.6187, 0.2426, 0.4027, 0.2371, 0.6187, 9.998e-05, 0.7256, 9.998e-05, 0.311, 0.6187, 0.7629, 0.7574, 0.5973, 0.9999, 0.689, 0.7256, 0.9999, 0.3813, 0.2371, 0.2426, 0.4027, 9.998e-05, 0.311, 0.2744, 9.998e-05, 0.5973, 0.2426, 0.3813, 0.2371, 0.2744, 9.998e-05, 0.689, 9.998e-05, 0.7574, 0.5973, 0.7629, 0.3813, 0.9999, 0.2744, 0.9999, 0.689, 0.2371, 0.6187, 0.4027, 0.7574, 0.311, 0.9999, 9.998e-05, 0.7256, 0.7629, 0.3813, 0.5973, 0.2426, 0.689, 9.998e-05, 0.9999, 0.2744, 0.4027, 0.7574, 0.6187, 0.7629, 0.7256, 0.9999, 0.311, 0.9999, 0.5, 0.5, 0.7574, 0.5973, 0.6187, 0.7629, 0.4027, 0.7574, 0.5973, 0.2426, 0.7629, 0.3813, 0.7574, 0.5973, 0.5, 0.5, 0.3813, 0.2371, 0.5973, 0.2426, 0.5, 0.5, 0.2426, 0.4027, 0.2426, 0.4027, 0.5, 0.5, 0.4027, 0.7574, 0.2371, 0.6187, 0.2426, 0.4027, 0.2371, 0.6187, 9.998e-05, 0.7256, 9.998e-05, 0.311, 0.6187, 0.7629, 0.7574, 0.5973, 0.9999, 0.689, 0.7256, 0.9999, 0.3813, 0.2371, 0.2426, 0.4027, 9.998e-05, 0.311, 0.2744, 9.998e-05, 0.5973, 0.2426, 0.3813, 0.2371, 0.2744, 9.998e-05, 0.689, 9.998e-05, 0.7574, 0.5973, 0.7629, 0.3813, 0.9999, 0.2744, 0.9999, 0.689, 0.2371, 0.6187, 0.4027, 0.7574, 0.311, 0.9999, 9.998e-05, 0.7256, 0.7629, 0.3813, 0.5973, 0.2426, 0.689, 9.998e-05, 0.9999, 0.2744, 0.4027, 0.7574, 0.6187, 0.7629, 0.7256, 0.9999, 0.311, 0.9999, 0.5, 0.5, 0.7574, 0.5973, 0.6187, 0.7629, 0.4027, 0.7574, 0.5973, 0.2426, 0.7629, 0.3813, 0.7574, 0.5973, 0.5, 0.5, 0.3813, 0.2371, 0.5973, 0.2426, 0.5, 0.5, 0.2426, 0.4027, 0.2426, 0.4027, 0.5, 0.5, 0.4027, 0.7574, 0.2371, 0.6187, 0.2426, 0.4027, 0.2371, 0.6187, 9.998e-05, 0.7256, 9.998e-05, 0.311, 0.6187, 0.7629, 0.7574, 0.5973, 0.9999, 0.689, 0.7256, 0.9999, 0.3813, 0.2371, 0.2426, 0.4027, 9.998e-05, 0.311, 0.2744, 9.998e-05, 0.5973, 0.2426, 0.3813, 0.2371, 0.2744, 9.998e-05, 0.689, 9.998e-05, 0.7574, 0.5973, 0.7629, 0.3813, 0.9999, 0.2744, 0.9999, 0.689, 0.2371, 0.6187, 0.4027, 0.7574, 0.311, 0.9999, 9.998e-05, 0.7256, 0.7629, 0.3813, 0.5973, 0.2426, 0.689, 9.998e-05, 0.9999, 0.2744, 0.4027, 0.7574, 0.6187, 0.7629, 0.7256, 0.9999, 0.311, 0.9999])
me_cylinder_023.materials.append(mat_birch_bark)
me_cylinder_023.materials.append(mat_birch_leaves)
me_cylinder_023.use_remesh_preserve_volume = False
me_cylinder_023.use_remesh_preserve_attributes = False
me_cylinder_023.use_mirror_vertex_groups = False
me_cylinder_023.update()

# ---- objects
ob_birch_9 = bpy.data.objects.new('Birch_9', me_cylinder_023)

# ---- transforms, parenting, visibility, modifiers, constraints
ob_birch_9.location = (0.0, 0.0, 0.0)
ob_birch_9.lineart.crease_threshold = 0.0
_vg = ob_birch_9.vertex_groups.new(name='Group')
_m = ob_birch_9.modifiers.new('Auto Smooth', 'NODES')
_m.node_group = ng_auto_smooth
_gi = [s.identifier for s in ng_auto_smooth.interface.items_tree if s.item_type == 'SOCKET' and s.in_out == 'INPUT']
_m[_gi[1]] = 1.014  # Angle

# ---- collection membership
col_collection_1.objects.link(ob_birch_9)

# ---- scene / render settings (as saved in the file)
scene.frame_start = 1; scene.frame_end = 250; scene.frame_set(0)
scene.render.engine = 'CYCLES'
scene.render.resolution_x = 1000
scene.render.resolution_y = 1000
scene.render.dither_intensity = 0.0
scene.cycles.samples = 200
scene.cycles.sampling_pattern = 'TABULATED_SOBOL'
scene.cycles.light_sampling_threshold = 0.0
scene.cycles.use_adaptive_sampling = False
scene.cycles.use_light_tree = False
scene.cycles.caustics_reflective = False
scene.cycles.caustics_refractive = False
scene.cycles.blur_glossy = 0.0
scene.cycles.max_bounces = 2
scene.cycles.pixel_filter_type = 'GAUSSIAN'
scene.cycles.sample_clamp_indirect = 0.0
scene.view_settings.view_transform = 'Standard'
bpy.context.view_layer.update()

# ---- added for rendering (the .blend has no active camera): camera
cam_auto = bpy.data.cameras.new('AutoCamera')
cam_auto.lens = 50.0
cam_auto.sensor_width = 36.0
cam_auto.clip_end = 1000.0
ob_auto_camera = bpy.data.objects.new('AutoCamera', cam_auto)
scene.collection.objects.link(ob_auto_camera)
ob_auto_camera.location = (9.1388, -13.6226, 13.0029)
ob_auto_camera.rotation_euler = (1.09748, -7.21219e-08, 0.694738)
scene.camera = ob_auto_camera
bpy.context.view_layer.update()
